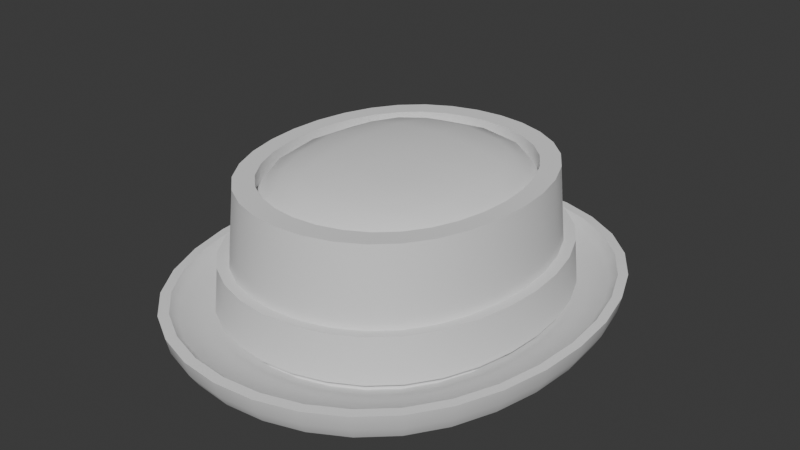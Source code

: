 # Source: Attire_Hat_HatPorkPie.blend  (saved by Blender 4.3.34; exported with 4.5.12 LTS)
import bpy
from mathutils import Matrix  # noqa: F401  (used for matrix-valued properties, if any)

bpy.ops.wm.read_factory_settings(use_empty=True)
scene = bpy.context.scene
scene.name = 'Scene'

# ---- world
world_world = bpy.data.worlds.new('World'); scene.world = world_world
world_world.use_nodes = True; world_world.node_tree.nodes.clear()
_N = world_world.node_tree.nodes; _L = world_world.node_tree.links
n0 = _N.new('ShaderNodeOutputWorld'); n0.name = 'World Output'; n0.location = (300, 300)
n1 = _N.new('ShaderNodeBackground'); n1.name = 'Background'; n1.location = (10, 300)
n1.inputs[0].default_value = (0.05088, 0.05088, 0.05088, 1.0)
_L.new(n1.outputs[0], n0.inputs[0])
n0.is_active_output = True
world_world.color = (0.05088, 0.05088, 0.05088)
world_world.use_sun_shadow = False
world_world.sun_shadow_jitter_overblur = 0.0

# ---- meshes
me_attire_hat_hatporkpie = bpy.data.meshes.new('Attire_Hat_HatPorkPie')
me_attire_hat_hatporkpie.from_pydata([(-0.06325, 0.07435, 0.006219), (-0.08711, -2.98e-08, 0.006219), (-0.08564, 0.02075, 0.006219), (-0.08112, 0.04064, 0.006219), (-0.07366, 0.05879, 0.006219), (-0.05001, 0.0866, 0.006219), (-0.03457, 0.09537, 0.006219), (-0.01765, 0.1006, 0.006219), (2.384e-07, 0.1024, 0.006219), (-0.06325, -0.07435, 0.006219), (-0.08561, -0.02075, 0.006219), (-0.08112, -0.04064, 0.006219), (-0.07366, -0.05879, 0.006219), (-0.05001, -0.0866, 0.006219), (-0.03457, -0.09537, 0.006219), (-0.01765, -0.1006, 0.006219), (2.384e-07, -0.1024, 0.006219), (0.06325, 0.07435, 0.006219), (0.08711, -2.98e-08, 0.006219), (0.08564, 0.02075, 0.006219), (0.08112, 0.04064, 0.006219), (0.07366, 0.05879, 0.006219), (0.05001, 0.0866, 0.006219), (0.03457, 0.09537, 0.006219), (0.01765, 0.1006, 0.006219), (0.06325, -0.07435, 0.006219), (0.08561, -0.02075, 0.006219), (0.08112, -0.04064, 0.006219), (0.07367, -0.05879, 0.006219), (0.05001, -0.0866, 0.006219), (0.03457, -0.09537, 0.006219), (0.01765, -0.1006, 0.006219), (-0.05854, 0.06881, 0.08361), (-0.08062, -2.98e-08, 0.08361), (-0.07926, 0.0192, 0.08361), (-0.07508, 0.03761, 0.08361), (-0.06818, 0.05441, 0.08361), (-0.04628, 0.08015, 0.08361), (-0.03199, 0.08826, 0.08361), (-0.01634, 0.09314, 0.08361), (2.384e-07, 0.09477, 0.08361), (-0.05854, -0.06881, 0.08361), (-0.07923, -0.0192, 0.08361), (-0.07508, -0.03761, 0.08361), (-0.06818, -0.05441, 0.08361), (-0.04628, -0.08015, 0.08361), (-0.03199, -0.08826, 0.08361), (-0.01634, -0.09314, 0.08361), (2.384e-07, -0.09477, 0.08361), (0.05854, 0.06881, 0.08361), (0.08062, -2.98e-08, 0.08361), (0.07926, 0.0192, 0.08361), (0.07508, 0.03761, 0.08361), (0.06818, 0.05441, 0.08361), (0.04629, 0.08015, 0.08361), (0.03199, 0.08826, 0.08361), (0.01634, 0.09314, 0.08361), (0.05854, -0.06881, 0.08361), (0.07923, -0.0192, 0.08361), (0.07508, -0.03761, 0.08361), (0.06818, -0.05441, 0.08361), (0.04629, -0.08015, 0.08361), (0.03199, -0.08826, 0.08361), (0.01634, -0.09314, 0.08361), (-0.05067, 0.05957, 0.08361), (-0.06979, -2.98e-08, 0.08361), (-0.06861, 0.01662, 0.08361), (-0.06499, 0.03256, 0.08361), (-0.05902, 0.0471, 0.08361), (-0.04007, 0.06938, 0.08361), (-0.02769, 0.0764, 0.08361), (-0.01414, 0.08063, 0.08361), (2.384e-07, 0.08204, 0.08361), (-0.05067, -0.05957, 0.08361), (-0.06859, -0.01662, 0.08361), (-0.06499, -0.03256, 0.08361), (-0.05902, -0.0471, 0.08361), (-0.04007, -0.06938, 0.08361), (-0.02769, -0.0764, 0.08361), (-0.01414, -0.08063, 0.08361), (2.384e-07, -0.08204, 0.08361), (0.05067, 0.05957, 0.08361), (0.06979, -2.98e-08, 0.08361), (0.06861, 0.01662, 0.08361), (0.06499, 0.03256, 0.08361), (0.05902, 0.0471, 0.08361), (0.04007, 0.06938, 0.08361), (0.02769, 0.0764, 0.08361), (0.01414, 0.08063, 0.08361), (0.05067, -0.05957, 0.08361), (0.06859, -0.01662, 0.08361), (0.06499, -0.03256, 0.08361), (0.05902, -0.0471, 0.08361), (0.04007, -0.06938, 0.08361), (0.02769, -0.0764, 0.08361), (0.01414, -0.08063, 0.08361), (-0.05067, 0.05957, 0.07427), (-0.06979, -2.98e-08, 0.07427), (-0.06861, 0.01662, 0.07427), (-0.06499, 0.03256, 0.07427), (-0.05902, 0.0471, 0.07427), (-0.04007, 0.06938, 0.07427), (-0.02769, 0.0764, 0.07427), (-0.01414, 0.08063, 0.07427), (2.384e-07, 0.08204, 0.07427), (-0.05067, -0.05957, 0.07427), (-0.06859, -0.01662, 0.07427), (-0.06499, -0.03256, 0.07427), (-0.05902, -0.0471, 0.07427), (-0.04007, -0.06938, 0.07427), (-0.02769, -0.0764, 0.07427), (-0.01414, -0.08063, 0.07427), (2.384e-07, -0.08204, 0.07427), (0.05067, 0.05957, 0.07427), (0.06979, -2.98e-08, 0.07427), (0.06861, 0.01662, 0.07427), (0.06499, 0.03256, 0.07427), (0.05902, 0.0471, 0.07427), (0.04007, 0.06938, 0.07427), (0.02769, 0.0764, 0.07427), (0.01414, 0.08063, 0.07427), (0.05067, -0.05957, 0.07427), (0.06859, -0.01662, 0.07427), (0.06499, -0.03256, 0.07427), (0.05902, -0.0471, 0.07427), (0.04007, -0.06938, 0.07427), (0.02769, -0.0764, 0.07427), (0.01414, -0.08063, 0.07427), (-0.04048, -0.04759, 0.08653), (-0.04048, 0.04759, 0.08653), (0.04048, -0.04759, 0.08653), (0.04048, 0.04759, 0.08653), (-0.04612, -0.02913, 0.08814), (-0.04905, -2.98e-08, 0.08904), (-0.04612, 0.02913, 0.08814), (-0.02478, 0.05422, 0.08814), (2.384e-07, 0.05766, 0.08904), (0.02478, 0.05422, 0.08814), (0.04612, 0.02913, 0.08814), (0.04905, -2.98e-08, 0.08904), (0.04612, -0.02913, 0.08814), (0.02478, -0.05422, 0.08814), (2.384e-07, -0.05766, 0.08904), (-0.02478, -0.05422, 0.08814), (0.02628, 0.0309, 0.09158), (2.384e-07, 0.03256, 0.09284), (-0.02628, 0.0309, 0.09158), (0.02769, -2.98e-08, 0.09284), (2.384e-07, -2.98e-08, 0.09421), (-0.02769, -2.98e-08, 0.09284), (0.02628, -0.0309, 0.09158), (2.384e-07, -0.03256, 0.09284), (-0.02628, -0.0309, 0.09158), (-0.04808, -0.05653, 0.08032), (-0.04808, 0.05653, 0.08032), (0.04808, 0.05653, 0.08032), (0.04808, -0.05653, 0.08032), (-0.06115, -0.03119, 0.08074), (-0.06559, -2.98e-08, 0.08109), (-0.06115, 0.03119, 0.08074), (-0.02653, 0.0719, 0.08074), (2.384e-07, 0.07711, 0.08109), (0.02653, 0.0719, 0.08074), (0.06116, 0.03119, 0.08074), (0.06559, -2.98e-08, 0.08109), (0.06116, -0.03119, 0.08074), (0.02653, -0.0719, 0.08074), (2.384e-07, -0.07711, 0.08109), (-0.02653, -0.0719, 0.08074), (0.02299, -0.1311, -5.96e-08), (0.04502, -0.1242, -5.96e-08), (0.06513, -0.1128, -5.96e-08), (0.09594, -0.07657, -5.96e-08), (0.1056, -0.05292, -5.96e-08), (0.1115, -0.02702, -5.96e-08), (0.08237, -0.09683, -5.96e-08), (0.02299, 0.1311, -5.96e-08), (0.04502, 0.1242, -5.96e-08), (0.06513, 0.1128, -5.96e-08), (0.09594, 0.07657, -5.96e-08), (0.1056, 0.05292, -5.96e-08), (0.1115, 0.02703, -7.451e-08), (0.1134, -2.98e-08, -5.96e-08), (0.08237, 0.09683, -5.96e-08), (2.384e-07, -0.1334, -5.96e-08), (-0.02299, -0.1311, -5.96e-08), (-0.04502, -0.1242, -5.96e-08), (-0.06513, -0.1128, -5.96e-08), (-0.09594, -0.07657, -5.96e-08), (-0.1056, -0.05292, -5.96e-08), (-0.1115, -0.02702, -5.96e-08), (-0.08237, -0.09683, -5.96e-08), (2.384e-07, 0.1334, -5.96e-08), (-0.02299, 0.1311, -5.96e-08), (-0.04502, 0.1242, -5.96e-08), (-0.06513, 0.1128, -5.96e-08), (-0.09594, 0.07657, -5.96e-08), (-0.1056, 0.05292, -5.96e-08), (-0.1115, 0.02703, -7.451e-08), (-0.1134, -2.98e-08, -5.96e-08), (-0.08237, 0.09683, -5.96e-08), (0.04366, -0.1205, 0.01142), (0.0223, -0.1271, 0.01142), (2.384e-07, -0.1293, 0.01142), (-0.0223, -0.1271, 0.01142), (-0.04366, -0.1205, 0.01142), (-0.06317, -0.1094, 0.01142), (-0.07989, -0.09392, 0.01142), (-0.09305, -0.07426, 0.01142), (-0.1025, -0.05133, 0.01142), (-0.1081, -0.02621, 0.01142), (-0.11, -2.98e-08, 0.01142), (-0.1082, 0.02621, 0.01142), (-0.1025, 0.05133, 0.01142), (-0.09305, 0.07426, 0.01142), (-0.07989, 0.09392, 0.01142), (-0.06317, 0.1094, 0.01142), (-0.04366, 0.1205, 0.01142), (-0.0223, 0.1271, 0.01142), (2.384e-07, 0.1293, 0.01142), (0.0223, 0.1271, 0.01142), (0.04366, 0.1205, 0.01142), (0.06317, 0.1094, 0.01142), (0.07989, 0.09392, 0.01142), (0.09305, 0.07426, 0.01142), (0.1025, 0.05133, 0.01142), (0.1082, 0.02621, 0.01142), (0.11, -2.98e-08, 0.01142), (0.1081, -0.02621, 0.01142), (0.1025, -0.05133, 0.01142), (0.09305, -0.07426, 0.01142), (0.07989, -0.09392, 0.01142), (0.06317, -0.1094, 0.01142), (0.02312, -0.1318, 0.01693), (0.04528, -0.1249, 0.01693), (0.06551, -0.1134, 0.01693), (0.09649, -0.07701, 0.01693), (0.1063, -0.05323, 0.01693), (0.1121, -0.02718, 0.01693), (0.08285, -0.09739, 0.01693), (0.02312, 0.1318, 0.01693), (0.04528, 0.1249, 0.01693), (0.06551, 0.1134, 0.01693), (0.09649, 0.07701, 0.01693), (0.1063, 0.05323, 0.01693), (0.1122, 0.02718, 0.01693), (0.1141, -2.98e-08, 0.01693), (0.08285, 0.09739, 0.01693), (2.384e-07, -0.1341, 0.01693), (-0.02312, -0.1318, 0.01693), (-0.04528, -0.1249, 0.01693), (-0.06551, -0.1134, 0.01693), (-0.09649, -0.07701, 0.01693), (-0.1063, -0.05323, 0.01693), (-0.1121, -0.02718, 0.01693), (-0.08285, -0.09739, 0.01693), (2.384e-07, 0.1341, 0.01693), (-0.02312, 0.1318, 0.01693), (-0.04528, 0.1249, 0.01693), (-0.06551, 0.1134, 0.01693), (-0.09649, 0.07701, 0.01693), (-0.1063, 0.05323, 0.01693), (-0.1122, 0.02718, 0.01693), (-0.1141, -2.98e-08, 0.01693), (-0.08285, 0.09739, 0.01693), (-0.08671, 0.1019, 0.01693), (-0.1194, -2.98e-08, 0.01693), (-0.1174, 0.02845, 0.01693), (-0.1112, 0.05571, 0.01693), (-0.101, 0.0806, 0.01693), (-0.06856, 0.1187, 0.01693), (-0.04739, 0.1307, 0.01693), (-0.0242, 0.138, 0.01693), (2.384e-07, 0.1404, 0.01693), (-0.08671, -0.1019, 0.01693), (-0.1174, -0.02845, 0.01693), (-0.1112, -0.05571, 0.01693), (-0.101, -0.0806, 0.01693), (-0.06856, -0.1187, 0.01693), (-0.04739, -0.1307, 0.01693), (-0.0242, -0.138, 0.01693), (2.384e-07, -0.1404, 0.01693), (0.08671, 0.1019, 0.01693), (0.1194, -2.98e-08, 0.01693), (0.1174, 0.02845, 0.01693), (0.1112, 0.05571, 0.01693), (0.101, 0.0806, 0.01693), (0.06856, 0.1187, 0.01693), (0.04739, 0.1307, 0.01693), (0.0242, 0.138, 0.01693), (0.08671, -0.1019, 0.01693), (0.1174, -0.02845, 0.01693), (0.1112, -0.05571, 0.01693), (0.101, -0.0806, 0.01693), (0.06856, -0.1187, 0.01693), (0.04739, -0.1307, 0.01693), (0.0242, -0.138, 0.01693), (-0.1157, -0.02804, 0.007918), (-0.1096, -0.05492, 0.007918), (-0.09956, -0.07946, 0.007918), (-0.08548, -0.1005, 0.007918), (-0.06759, -0.117, 0.007918), (-0.04672, -0.1289, 0.007918), (-0.02385, -0.136, 0.007918), (2.384e-07, -0.1384, 0.007918), (0.02386, -0.136, 0.007918), (0.04672, -0.1289, 0.007918), (0.06759, -0.117, 0.007918), (0.08548, -0.1005, 0.007918), (0.09956, -0.07946, 0.007918), (0.1096, -0.05492, 0.007918), (0.1157, -0.02804, 0.007918), (0.1177, -2.98e-08, 0.007918), (0.1157, 0.02805, 0.007918), (0.1096, 0.05492, 0.007918), (0.09956, 0.07946, 0.007918), (0.08548, 0.1005, 0.007918), (0.06759, 0.117, 0.007918), (0.04672, 0.1289, 0.007918), (0.02386, 0.136, 0.007918), (2.384e-07, 0.1384, 0.007918), (-0.02386, 0.136, 0.007918), (-0.04672, 0.1289, 0.007918), (-0.06759, 0.117, 0.007918), (-0.08548, 0.1005, 0.007918), (-0.09956, 0.07946, 0.007918), (-0.1096, 0.05492, 0.007918), (-0.1157, 0.02805, 0.007918), (-0.1177, -2.98e-08, 0.007918), (-0.05692, 0.06692, -5.96e-08), (-0.0784, -2.98e-08, -5.96e-08), (-0.07708, 0.01868, -5.96e-08), (-0.07301, 0.03657, -5.96e-08), (-0.0663, 0.05291, -5.96e-08), (-0.04501, 0.07794, -5.96e-08), (-0.03111, 0.08583, -5.96e-08), (-0.01589, 0.09058, -5.96e-08), (2.384e-07, 0.09216, -5.96e-08), (-0.05692, -0.06692, -5.96e-08), (-0.07705, -0.01868, -5.96e-08), (-0.07301, -0.03657, -5.96e-08), (-0.0663, -0.05291, -5.96e-08), (-0.04501, -0.07794, -5.96e-08), (-0.03111, -0.08583, -5.96e-08), (-0.01589, -0.09058, -5.96e-08), (2.384e-07, -0.09216, -5.96e-08), (0.05692, 0.06692, -5.96e-08), (0.0784, -2.98e-08, -5.96e-08), (0.07708, 0.01868, -5.96e-08), (0.07301, 0.03657, -5.96e-08), (0.0663, 0.05291, -5.96e-08), (0.04501, 0.07794, -5.96e-08), (0.03111, 0.08583, -5.96e-08), (0.01589, 0.09058, -5.96e-08), (0.05692, -0.06692, -5.96e-08), (0.07705, -0.01868, -5.96e-08), (0.07301, -0.03657, -5.96e-08), (0.0663, -0.05291, -5.96e-08), (0.04501, -0.07794, -5.96e-08), (0.03111, -0.08583, -5.96e-08), (0.01589, -0.09058, -5.96e-08), (-0.05318, 0.06252, 0.06729), (-0.07325, -2.98e-08, 0.06729), (-0.06821, 0.03417, 0.06729), (-0.02907, 0.08019, 0.06729), (2.384e-07, 0.08611, 0.06729), (-0.05318, -0.06252, 0.06729), (-0.06821, -0.03417, 0.06729), (-0.02907, -0.08019, 0.06729), (2.384e-07, -0.08611, 0.06729), (0.05318, 0.06252, 0.06729), (0.07325, -2.98e-08, 0.06729), (0.06821, 0.03417, 0.06729), (0.02907, 0.08019, 0.06729), (0.05318, -0.06252, 0.06729), (0.06821, -0.03417, 0.06729), (0.02907, -0.08019, 0.06729), (2.384e-07, -2.98e-08, 0.06729), (0.03702, 0.1009, 0.0128), (0.03615, 0.09852, 0.03918), (-0.09329, -5.037e-06, 0.01269), (-0.09108, -5.037e-06, 0.03908), (0.01888, 0.1066, 0.01281), (0.01843, 0.104, 0.03918), (2.384e-07, 0.1059, 0.03918), (2.384e-07, 0.1085, 0.01281), (-0.09173, -0.02161, 0.01269), (-0.08955, -0.02108, 0.03908), (0.06796, 0.07827, 0.01276), (0.06636, 0.07637, 0.03914), (0.0524, 0.08929, 0.03916), (0.05366, 0.0915, 0.01279), (-0.08703, -0.04242, 0.01271), (-0.08497, -0.04138, 0.03909), (0.09108, -5.037e-06, 0.03908), (0.09329, -4.798e-06, 0.01269), (-0.07913, -0.06161, 0.01273), (-0.07727, -0.0601, 0.03912), (-0.06636, -0.07637, 0.03914), (-0.06796, -0.07827, 0.01276), (0.08955, -0.02108, 0.03908), (0.09173, -0.02161, 0.01269), (-0.05366, -0.0915, 0.01279), (-0.0524, -0.08929, 0.03916), (-0.03615, -0.09852, 0.03918), (-0.03702, -0.1009, 0.0128), (0.07913, -0.06161, 0.01273), (0.07727, -0.0601, 0.03912), (0.08497, -0.04138, 0.03909), (0.08703, -0.04242, 0.01271), (-0.03437, -0.09483, 0.01203), (-0.0335, -0.09241, 0.0384), (-0.0171, -0.09752, 0.0384), (-0.01755, -0.1001, 0.01203), (-0.08516, 0.02063, 0.01202), (-0.08298, 0.02011, 0.03841), (-0.08441, -2.98e-08, 0.03841), (-0.08662, -2.98e-08, 0.01202), (0.0629, -0.07394, 0.01203), (0.06129, -0.07205, 0.03841), (0.07138, -0.05697, 0.03841), (0.07325, -0.05846, 0.01203), (2.384e-07, -0.09923, 0.0384), (2.384e-07, -0.1018, 0.01203), (-0.08067, 0.04041, 0.01202), (-0.07861, 0.03938, 0.03841), (0.03437, -0.09483, 0.01203), (0.0335, -0.09241, 0.0384), (0.04846, -0.08391, 0.0384), (0.04973, -0.08611, 0.01203), (-0.0629, -0.07394, 0.01203), (-0.06129, -0.07205, 0.03841), (-0.04846, -0.08391, 0.0384), (-0.04973, -0.08611, 0.01203), (-0.07325, 0.05846, 0.01203), (-0.07138, 0.05697, 0.03841), (0.01755, -0.1001, 0.01203), (0.0171, -0.09752, 0.0384), (0.08662, -2.98e-08, 0.01202), (0.08441, -2.98e-08, 0.03841), (0.08299, 0.02011, 0.03841), (0.08516, 0.02063, 0.01202), (-0.0629, 0.07394, 0.01203), (-0.06129, 0.07205, 0.03841), (0.07861, 0.03938, 0.03841), (0.08067, 0.04041, 0.01202), (-0.03437, 0.09483, 0.01203), (-0.0335, 0.09241, 0.0384), (-0.04846, 0.08391, 0.0384), (-0.04973, 0.08611, 0.01203), (0.07138, 0.05697, 0.03841), (0.07325, 0.05846, 0.01203), (-0.01755, 0.1001, 0.01203), (-0.0171, 0.09752, 0.0384), (0.06129, 0.07205, 0.03841), (0.0629, 0.07394, 0.01203), (2.384e-07, 0.1018, 0.01203), (2.384e-07, 0.09923, 0.0384), (0.04973, 0.08611, 0.01203), (0.04846, 0.08391, 0.0384), (0.0335, 0.09241, 0.0384), (0.03437, 0.09483, 0.01203), (0.0171, 0.09752, 0.0384), (0.01755, 0.1001, 0.01203), (-0.08296, -0.02011, 0.03841), (-0.08513, -0.02063, 0.01202), (-0.07861, -0.03938, 0.03841), (-0.08067, -0.04041, 0.01202), (-0.07138, -0.05697, 0.03841), (-0.07325, -0.05846, 0.01203), (0.08513, -0.02063, 0.01202), (0.08296, -0.02011, 0.03841), (0.08067, -0.04041, 0.01202), (0.07861, -0.03938, 0.03841), (-0.06796, 0.07827, 0.01276), (-0.06636, 0.07637, 0.03914), (-0.0524, 0.08929, 0.03916), (-0.05366, 0.09149, 0.01279), (-0.01888, 0.1066, 0.01281), (-0.01843, 0.104, 0.03918), (0.07727, 0.0601, 0.03912), (0.07913, 0.06161, 0.01273), (-0.03702, 0.1009, 0.0128), (-0.03615, 0.09852, 0.03918), (0.08497, 0.04138, 0.03909), (0.08703, 0.04243, 0.01271), (0.06796, -0.07827, 0.01276), (0.06636, -0.07637, 0.03914), (0.0524, -0.08929, 0.03916), (0.05366, -0.0915, 0.01279), (0.08958, 0.02108, 0.03908), (0.09176, 0.02161, 0.01269), (0.01888, -0.1066, 0.01281), (0.01843, -0.104, 0.03918), (2.384e-07, -0.1059, 0.03918), (2.384e-07, -0.1085, 0.01281), (-0.07913, 0.06161, 0.01273), (-0.07727, 0.0601, 0.03912), (0.03702, -0.1009, 0.0128), (0.03615, -0.09852, 0.03918), (-0.08703, 0.04243, 0.01271), (-0.08497, 0.04138, 0.03909), (-0.09176, 0.02161, 0.01269), (-0.08958, 0.02108, 0.03908), (-0.01843, -0.104, 0.03918), (-0.01888, -0.1066, 0.01281)], [], [(412, 422, 48, 47), (416, 464, 42, 33), (420, 473, 59, 60), (15, 16, 423, 413), (3, 2, 414, 424), (9, 13, 433, 430), (0, 4, 434, 442), (30, 29, 429, 426), (31, 30, 426, 436), (440, 444, 52, 51), (18, 19, 441, 438), (16, 31, 436, 423), (19, 20, 445, 441), (450, 454, 49, 53), (29, 25, 418, 429), (20, 21, 451, 445), (7, 6, 446, 452), (21, 17, 455, 451), (454, 459, 54, 49), (460, 462, 56, 55), (444, 450, 53, 52), (23, 24, 463, 461), (1, 10, 465, 417), (22, 23, 461, 458), (10, 11, 467, 465), (17, 22, 458, 455), (11, 12, 469, 467), (26, 18, 438, 470), (12, 9, 430, 469), (408, 407, 406, 409), (13, 14, 410, 433), (28, 27, 472, 421), (53, 49, 81, 85), (40, 39, 71, 72), (54, 55, 87, 86), (37, 32, 64, 69), (55, 56, 88, 87), (33, 42, 74, 65), (56, 40, 72, 88), (42, 43, 75, 74), (49, 54, 86, 81), (43, 44, 76, 75), (58, 50, 82, 90), (44, 41, 73, 76), (59, 58, 90, 91), (45, 46, 78, 77), (60, 59, 91, 92), (46, 47, 79, 78), (34, 33, 65, 66), (57, 60, 92, 89), (47, 48, 80, 79), (35, 34, 66, 67), (62, 61, 93, 94), (41, 45, 77, 73), (36, 35, 67, 68), (63, 62, 94, 95), (50, 51, 83, 82), (32, 36, 68, 64), (48, 63, 95, 80), (51, 52, 84, 83), (38, 37, 69, 70), (61, 57, 89, 93), (52, 53, 85, 84), (39, 38, 70, 71), (74, 75, 107, 106), (81, 86, 118, 113), (75, 76, 108, 107), (90, 82, 114, 122), (76, 73, 105, 108), (91, 90, 122, 123), (77, 78, 110, 109), (92, 91, 123, 124), (78, 79, 111, 110), (66, 65, 97, 98), (89, 92, 124, 121), (79, 80, 112, 111), (67, 66, 98, 99), (94, 93, 125, 126), (73, 77, 109, 105), (68, 67, 99, 100), (95, 94, 126, 127), (82, 83, 115, 114), (64, 68, 100, 96), (80, 95, 127, 112), (83, 84, 116, 115), (70, 69, 101, 102), (93, 89, 121, 125), (84, 85, 117, 116), (71, 70, 102, 103), (85, 81, 113, 117), (72, 71, 103, 104), (86, 87, 119, 118), (69, 64, 96, 101), (87, 88, 120, 119), (65, 74, 106, 97), (88, 72, 104, 120), (158, 133, 134, 159), (159, 134, 129, 154), (157, 153, 128, 132), (135, 136, 161, 160), (162, 137, 131, 155), (161, 136, 137, 162), (129, 135, 160, 154), (138, 139, 164, 163), (165, 140, 130, 156), (164, 139, 140, 165), (131, 138, 163, 155), (141, 142, 167, 166), (168, 143, 128, 153), (167, 142, 143, 168), (130, 141, 166, 156), (135, 146, 145, 136), (144, 145, 148, 147), (145, 146, 149, 148), (138, 144, 147, 139), (147, 148, 151, 150), (148, 149, 152, 151), (139, 147, 150, 140), (135, 129, 134, 146), (152, 132, 128, 143), (140, 150, 141, 130), (137, 144, 138, 131), (151, 152, 143, 142), (150, 151, 142, 141), (149, 133, 132, 152), (146, 134, 133, 149), (136, 145, 144, 137), (0, 5, 216, 215), (4, 0, 215, 214), (3, 4, 214, 213), (2, 3, 213, 212), (1, 2, 212, 211), (10, 1, 211, 210), (11, 10, 210, 209), (12, 11, 209, 208), (9, 12, 208, 207), (13, 9, 207, 206), (14, 13, 206, 205), (15, 14, 205, 204), (16, 15, 204, 203), (31, 16, 203, 202), (30, 31, 202, 201), (218, 217, 6, 7), (232, 201, 234, 235), (231, 232, 235, 239), (230, 231, 239, 236), (229, 230, 236, 237), (228, 229, 237, 238), (227, 228, 238, 246), (226, 227, 246, 245), (225, 226, 245, 244), (224, 225, 244, 243), (223, 224, 243, 247), (222, 223, 247, 242), (221, 222, 242, 241), (220, 221, 241, 240), (219, 220, 240, 256), (218, 219, 256, 257), (217, 218, 257, 258), (216, 217, 258, 259), (215, 216, 259, 264), (214, 215, 264, 260), (213, 214, 260, 261), (212, 213, 261, 262), (211, 212, 262, 263), (210, 211, 263, 254), (209, 210, 254, 253), (208, 209, 253, 252), (207, 208, 252, 255), (206, 207, 255, 251), (205, 206, 251, 250), (204, 205, 250, 249), (203, 204, 249, 248), (202, 203, 248, 233), (201, 202, 233, 234), (274, 255, 252, 277), (283, 246, 238, 291), (277, 252, 253, 276), (287, 242, 247, 282), (276, 253, 254, 275), (273, 256, 240, 289), (275, 254, 263, 266), (289, 240, 241, 288), (265, 264, 259, 270), (288, 241, 242, 287), (272, 257, 256, 273), (282, 247, 243, 286), (271, 258, 257, 272), (286, 243, 244, 285), (290, 239, 235, 294), (270, 259, 258, 271), (285, 244, 245, 284), (296, 233, 248, 281), (269, 260, 264, 265), (284, 245, 246, 283), (295, 234, 233, 296), (268, 261, 260, 269), (278, 251, 255, 274), (294, 235, 234, 295), (267, 262, 261, 268), (281, 248, 249, 280), (293, 236, 239, 290), (266, 263, 262, 267), (280, 249, 250, 279), (292, 237, 236, 293), (279, 250, 251, 278), (291, 238, 237, 292), (219, 218, 7, 8), (220, 219, 8, 24), (221, 220, 24, 23), (222, 221, 23, 22), (223, 222, 22, 17), (224, 223, 17, 21), (225, 224, 21, 20), (226, 225, 20, 19), (227, 226, 19, 18), (228, 227, 18, 26), (229, 228, 26, 27), (230, 229, 27, 28), (231, 230, 28, 25), (232, 231, 25, 29), (201, 232, 29, 30), (297, 298, 276, 275), (298, 299, 277, 276), (299, 300, 274, 277), (300, 301, 278, 274), (301, 302, 279, 278), (302, 303, 280, 279), (303, 304, 281, 280), (304, 305, 296, 281), (305, 306, 295, 296), (306, 307, 294, 295), (307, 308, 290, 294), (308, 309, 293, 290), (309, 310, 292, 293), (310, 311, 291, 292), (311, 312, 283, 291), (312, 313, 284, 283), (313, 314, 285, 284), (314, 315, 286, 285), (315, 316, 282, 286), (316, 317, 287, 282), (317, 318, 288, 287), (318, 319, 289, 288), (319, 320, 273, 289), (320, 321, 272, 273), (321, 322, 271, 272), (322, 323, 270, 271), (323, 324, 265, 270), (324, 325, 269, 265), (325, 326, 268, 269), (326, 327, 267, 268), (327, 328, 266, 267), (328, 297, 275, 266), (199, 190, 297, 328), (198, 199, 328, 327), (197, 198, 327, 326), (196, 197, 326, 325), (200, 196, 325, 324), (195, 200, 324, 323), (194, 195, 323, 322), (193, 194, 322, 321), (192, 193, 321, 320), (176, 192, 320, 319), (177, 176, 319, 318), (178, 177, 318, 317), (183, 178, 317, 316), (179, 183, 316, 315), (180, 179, 315, 314), (181, 180, 314, 313), (182, 181, 313, 312), (174, 182, 312, 311), (173, 174, 311, 310), (172, 173, 310, 309), (175, 172, 309, 308), (171, 175, 308, 307), (170, 171, 307, 306), (169, 170, 306, 305), (184, 169, 305, 304), (185, 184, 304, 303), (186, 185, 303, 302), (187, 186, 302, 301), (191, 187, 301, 300), (188, 191, 300, 299), (189, 188, 299, 298), (190, 189, 298, 297), (190, 339, 340, 189), (189, 340, 341, 188), (188, 341, 338, 191), (191, 338, 342, 187), (187, 342, 343, 186), (186, 343, 344, 185), (185, 344, 345, 184), (184, 345, 360, 169), (169, 360, 359, 170), (170, 359, 358, 171), (171, 358, 354, 175), (175, 354, 357, 172), (172, 357, 356, 173), (173, 356, 355, 174), (174, 355, 347, 182), (182, 347, 348, 181), (181, 348, 349, 180), (180, 349, 350, 179), (179, 350, 346, 183), (183, 346, 351, 178), (178, 351, 352, 177), (177, 352, 353, 176), (176, 353, 337, 192), (192, 337, 336, 193), (193, 336, 335, 194), (194, 335, 334, 195), (195, 334, 329, 200), (200, 329, 333, 196), (196, 333, 332, 197), (197, 332, 331, 198), (198, 331, 330, 199), (199, 330, 339, 190), (374, 376, 377), (368, 366, 377), (363, 361, 377), (376, 369, 377), (372, 371, 377), (361, 364, 377), (355, 371, 347), (356, 375, 355), (357, 375, 356), (370, 372, 377), (348, 372, 349), (364, 365, 377), (373, 370, 377), (358, 374, 354), (359, 376, 358), (365, 373, 377), (354, 374, 357), (367, 362, 377), (366, 367, 377), (345, 369, 360), (344, 369, 345), (360, 376, 359), (371, 375, 377), (375, 374, 377), (368, 344, 343), (342, 368, 343), (371, 348, 347), (369, 368, 377), (367, 341, 340), (372, 350, 349), (366, 342, 338), (341, 366, 338), (422, 437, 63, 48), (411, 412, 47, 46), (473, 471, 58, 59), (431, 432, 45, 41), (439, 440, 51, 50), (27, 26, 470, 472), (24, 8, 456, 463), (466, 468, 44, 43), (462, 457, 40, 56), (25, 28, 421, 418), (464, 466, 43, 42), (448, 443, 32, 37), (459, 460, 55, 54), (457, 453, 39, 40), (8, 7, 452, 456), (447, 448, 37, 38), (6, 5, 449, 446), (419, 420, 60, 57), (453, 447, 38, 39), (5, 0, 442, 449), (4, 3, 424, 434), (443, 435, 36, 32), (471, 439, 50, 58), (427, 428, 61, 62), (435, 425, 35, 36), (468, 431, 41, 44), (437, 427, 62, 63), (415, 416, 33, 34), (2, 1, 417, 414), (428, 419, 57, 61), (425, 415, 34, 35), (432, 411, 46, 45), (447, 453, 479, 483), (455, 458, 391, 388), (436, 426, 498, 492), (451, 455, 388, 481), (427, 437, 493, 499), (459, 454, 389, 390), (454, 450, 480, 389), (438, 441, 491, 395), (467, 469, 396, 392), (456, 452, 478, 385), (440, 439, 394, 490), (453, 457, 384, 479), (442, 434, 496, 474), (468, 466, 393, 397), (435, 443, 475, 497), (470, 438, 395, 401), (458, 461, 378, 391), (410, 413, 505, 405), (439, 471, 400, 394), (460, 459, 390, 379), (423, 436, 492, 495), (412, 411, 404, 504), (449, 442, 474, 477), (414, 417, 380, 502), (469, 430, 399, 396), (437, 422, 494, 493), (416, 415, 503, 381), (443, 448, 476, 475), (418, 421, 406, 486), (431, 468, 397, 398), (441, 445, 485, 491), (420, 419, 487, 407), (14, 15, 413, 410), (404, 403, 402, 405), (400, 408, 409, 401), (398, 397, 396, 399), (394, 400, 401, 395), (397, 393, 392, 396), (390, 389, 388, 391), (393, 387, 386, 392), (384, 383, 382, 385), (387, 381, 380, 386), (383, 379, 378, 382), (475, 476, 477, 474), (379, 390, 391, 378), (479, 384, 385, 478), (389, 480, 481, 388), (483, 479, 478, 482), (480, 484, 485, 481), (487, 488, 489, 486), (476, 483, 482, 477), (484, 490, 491, 485), (493, 494, 495, 492), (497, 475, 474, 496), (490, 394, 395, 491), (499, 493, 492, 498), (501, 497, 496, 500), (403, 398, 399, 402), (488, 499, 498, 489), (503, 501, 500, 502), (494, 504, 505, 495), (407, 487, 486, 406), (381, 503, 502, 380), (504, 404, 405, 505), (466, 464, 387, 393), (425, 435, 497, 501), (452, 446, 482, 478), (434, 424, 500, 496), (450, 444, 484, 480), (465, 467, 392, 386), (473, 420, 407, 408), (432, 431, 398, 403), (430, 433, 402, 399), (445, 451, 481, 485), (457, 462, 383, 384), (421, 472, 409, 406), (428, 427, 499, 488), (426, 429, 489, 498), (419, 428, 488, 487), (463, 456, 385, 382), (411, 432, 403, 404), (464, 416, 381, 387), (415, 425, 501, 503), (429, 418, 486, 489), (433, 410, 405, 402), (424, 414, 502, 500), (448, 447, 483, 476), (417, 465, 386, 380), (422, 412, 504, 494), (446, 449, 477, 482), (462, 460, 379, 383), (471, 473, 408, 400), (444, 440, 490, 484), (472, 470, 401, 409), (413, 423, 495, 505), (461, 463, 382, 378), (5, 6, 217, 216), (132, 133, 158, 157), (97, 158, 98), (98, 159, 99), (159, 100, 99), (100, 154, 96), (154, 101, 96), (101, 160, 102), (160, 103, 102), (103, 161, 104), (104, 161, 120), (120, 162, 119), (119, 162, 118), (118, 155, 113), (113, 155, 117), (117, 163, 116), (116, 163, 115), (115, 164, 114), (164, 122, 114), (122, 165, 123), (165, 124, 123), (124, 156, 121), (156, 125, 121), (125, 166, 126), (166, 127, 126), (127, 167, 112), (112, 167, 111), (111, 168, 110), (110, 168, 109), (109, 153, 105), (105, 153, 108), (108, 157, 107), (107, 157, 106), (157, 158, 106), (98, 158, 159), (159, 154, 100), (154, 160, 101), (160, 161, 103), (120, 161, 162), (118, 162, 155), (117, 155, 163), (115, 163, 164), (164, 165, 122), (165, 156, 124), (156, 166, 125), (166, 167, 127), (111, 167, 168), (109, 168, 153), (108, 153, 157), (158, 97, 106), (362, 363, 377), (350, 370, 346), (370, 351, 346), (351, 373, 352), (373, 353, 352), (353, 365, 337), (337, 365, 336), (336, 364, 335), (335, 364, 334), (334, 361, 329), (329, 361, 333), (333, 363, 332), (332, 363, 331), (331, 362, 330), (362, 339, 330), (339, 367, 340), (355, 375, 371), (357, 374, 375), (358, 376, 374), (360, 369, 376), (368, 369, 344), (371, 372, 348), (367, 366, 341), (372, 370, 350), (366, 368, 342), (370, 373, 351), (373, 365, 353), (336, 365, 364), (334, 364, 361), (333, 361, 363), (331, 363, 362), (362, 367, 339)])
me_attire_hat_hatporkpie.polygons.foreach_set('use_smooth', [True] * 560)
_k = set([(0, 4), (0, 5), (1, 2), (1, 10), (2, 3), (3, 4), (5, 6), (6, 7), (7, 8), (8, 24), (9, 12), (9, 13), (10, 11), (11, 12), (13, 14), (14, 15), (15, 16), (16, 31), (17, 21), (17, 22), (18, 19), (18, 26), (19, 20), (20, 21), (22, 23), (23, 24), (25, 28), (25, 29), (26, 27), (27, 28), (29, 30), (30, 31), (32, 36), (32, 37), (33, 34), (33, 42), (34, 35), (35, 36), (37, 38), (38, 39), (39, 40), (40, 56), (41, 44), (41, 45), (42, 43), (43, 44), (45, 46), (46, 47), (47, 48), (48, 63), (49, 53), (49, 54), (50, 51), (50, 58), (51, 52), (52, 53), (54, 55), (55, 56), (57, 60), (57, 61), (58, 59), (59, 60), (61, 62), (62, 63), (64, 68), (64, 69), (65, 66), (65, 74), (66, 67), (67, 68), (69, 70), (70, 71), (71, 72), (72, 88), (73, 76), (73, 77), (74, 75), (75, 76), (77, 78), (78, 79), (79, 80), (80, 95), (81, 85), (81, 86), (82, 83), (82, 90), (83, 84), (84, 85), (86, 87), (87, 88), (89, 92), (89, 93), (90, 91), (91, 92), (93, 94), (94, 95), (96, 100), (96, 101), (97, 98), (97, 106), (98, 99), (99, 100), (101, 102), (102, 103), (103, 104), (104, 120), (105, 108), (105, 109), (106, 107), (107, 108), (109, 110), (110, 111), (111, 112), (112, 127), (113, 117), (113, 118), (114, 115), (114, 122), (115, 116), (116, 117), (118, 119), (119, 120), (121, 124), (121, 125), (122, 123), (123, 124), (125, 126), (126, 127), (169, 170), (169, 184), (170, 171), (171, 175), (172, 173), (172, 175), (173, 174), (174, 182), (176, 177), (176, 192), (177, 178), (178, 183), (179, 180), (179, 183), (180, 181), (181, 182), (184, 185), (185, 186), (186, 187), (187, 191), (188, 189), (188, 191), (189, 190), (190, 199), (192, 193), (193, 194), (194, 195), (195, 200), (196, 197), (196, 200), (197, 198), (198, 199), (233, 234), (233, 248), (234, 235), (235, 239), (236, 237), (236, 239), (237, 238), (238, 246), (240, 241), (240, 256), (241, 242), (242, 247), (243, 244), (243, 247), (244, 245), (245, 246), (248, 249), (249, 250), (250, 251), (251, 255), (252, 253), (252, 255), (253, 254), (254, 263), (256, 257), (257, 258), (258, 259), (259, 264), (260, 261), (260, 264), (261, 262), (262, 263), (265, 269), (265, 270), (266, 267), (266, 275), (267, 268), (268, 269), (270, 271), (271, 272), (272, 273), (273, 289), (274, 277), (274, 278), (275, 276), (276, 277), (278, 279), (279, 280), (280, 281), (281, 296), (282, 286), (282, 287), (283, 284), (283, 291), (284, 285), (285, 286), (287, 288), (288, 289), (290, 293), (290, 294), (291, 292), (292, 293), (294, 295), (295, 296), (329, 333), (329, 334), (330, 331), (330, 339), (331, 332), (332, 333), (334, 335), (335, 336), (336, 337), (337, 353), (338, 341), (338, 342), (339, 340), (340, 341), (342, 343), (343, 344), (344, 345), (345, 360), (346, 350), (346, 351), (347, 348), (347, 355), (348, 349), (349, 350), (351, 352), (352, 353), (354, 357), (354, 358), (355, 356), (356, 357), (358, 359), (359, 360), (361, 363), (361, 364), (362, 363), (362, 367), (364, 365), (365, 373), (366, 367), (366, 368), (368, 369), (369, 376), (370, 372), (370, 373), (371, 372), (371, 375), (374, 375), (374, 376), (378, 382), (378, 391), (379, 383), (379, 390), (380, 386), (380, 502), (381, 387), (381, 503), (382, 385), (383, 384), (384, 479), (385, 478), (386, 392), (387, 393), (388, 391), (388, 481), (389, 390), (389, 480), (392, 396), (393, 397), (394, 400), (394, 490), (395, 401), (395, 491), (396, 399), (397, 398), (398, 403), (399, 402), (400, 408), (401, 409), (402, 405), (403, 404), (404, 504), (405, 505), (406, 409), (406, 486), (407, 408), (407, 487), (410, 413), (410, 433), (411, 412), (411, 432), (412, 422), (413, 423), (414, 417), (414, 424), (415, 416), (415, 425), (416, 464), (417, 465), (418, 421), (418, 429), (419, 420), (419, 428), (420, 473), (421, 472), (422, 437), (423, 436), (424, 434), (425, 435), (426, 429), (426, 436), (427, 428), (427, 437), (430, 433), (430, 469), (431, 432), (431, 468), (434, 442), (435, 443), (438, 441), (438, 470), (439, 440), (439, 471), (440, 444), (441, 445), (442, 449), (443, 448), (444, 450), (445, 451), (446, 449), (446, 452), (447, 448), (447, 453), (450, 454), (451, 455), (452, 456), (453, 457), (454, 459), (455, 458), (456, 463), (457, 462), (458, 461), (459, 460), (460, 462), (461, 463), (464, 466), (465, 467), (466, 468), (467, 469), (470, 472), (471, 473), (474, 477), (474, 496), (475, 476), (475, 497), (476, 483), (477, 482), (478, 482), (479, 483), (480, 484), (481, 485), (484, 490), (485, 491), (486, 489), (487, 488), (488, 499), (489, 498), (492, 495), (492, 498), (493, 494), (493, 499), (494, 504), (495, 505), (496, 500), (497, 501), (500, 502), (501, 503)])
me_attire_hat_hatporkpie.attributes.new('sharp_edge', 'BOOLEAN', 'EDGE').data.foreach_set('value', [ (min(e.vertices), max(e.vertices)) in _k for e in me_attire_hat_hatporkpie.edges])
_uv = me_attire_hat_hatporkpie.uv_layers.new(name='UVMap')
_uv.uv.foreach_set('vector', [0.3732, 0.4092, 0.3732, 0.3895, 0.4215, 0.3895, 0.4215, 0.4092, 0.3732, 0.5567, 0.3732, 0.5337, 0.4215, 0.5337, 0.4215, 0.5567, 0.3732, 0.2896, 0.3732, 0.2679, 0.4215, 0.2679, 0.4215, 0.2896, 0.3775, 0.3786, 0.3775, 0.3993, 0.3712, 0.3993, 0.3712, 0.3786, 0.3775, 0.1762, 0.3775, 0.1998, 0.3712, 0.1998, 0.3712, 0.1762, 0.3775, 0.3163, 0.3775, 0.3373, 0.3712, 0.3373, 0.3712, 0.3163, 0.3775, 0.1316, 0.3775, 0.1534, 0.3712, 0.1534, 0.3712, 0.1316, 0.3775, 0.4405, 0.3775, 0.4612, 0.3712, 0.4612, 0.3712, 0.4405, 0.3775, 0.4199, 0.3775, 0.4405, 0.3712, 0.4405, 0.3712, 0.4199, 0.3732, 0.1994, 0.3732, 0.1768, 0.4215, 0.1768, 0.4215, 0.1994, 0.3775, 0.5746, 0.3775, 0.5987, 0.3712, 0.5987, 0.3712, 0.5746, 0.3775, 0.3993, 0.3775, 0.4199, 0.3712, 0.4199, 0.3712, 0.3993, 0.3775, 0.5987, 0.3775, 0.6223, 0.3712, 0.6223, 0.3712, 0.5987, 0.3732, 0.1551, 0.3732, 0.1343, 0.4215, 0.1343, 0.4215, 0.1551, 0.3775, 0.4612, 0.3775, 0.4822, 0.3712, 0.4822, 0.3712, 0.4612, 0.3775, 0.6223, 0.3775, 0.6451, 0.3712, 0.6451, 0.3712, 0.6223, 0.3775, 0.06929, 0.3775, 0.08991, 0.3712, 0.08991, 0.3712, 0.06929, 0.3775, 0.6451, 0.3775, 0.6669, 0.3712, 0.6669, 0.3712, 0.6451, 0.3732, 0.1343, 0.3732, 0.1142, 0.4215, 0.1142, 0.4215, 0.1343, 0.3732, 0.09452, 0.3732, 0.07486, 0.4215, 0.07486, 0.4215, 0.09452, 0.3732, 0.1768, 0.3732, 0.1551, 0.4215, 0.1551, 0.4215, 0.1768, 0.3775, 0.7086, 0.3775, 0.7292, 0.3712, 0.7292, 0.3712, 0.7086, 0.3775, 0.224, 0.3775, 0.2481, 0.3712, 0.2481, 0.3712, 0.224, 0.3775, 0.6879, 0.3775, 0.7086, 0.3712, 0.7086, 0.3712, 0.6879, 0.3775, 0.2481, 0.3775, 0.2717, 0.3712, 0.2717, 0.3712, 0.2481, 0.3775, 0.6669, 0.3775, 0.6879, 0.3712, 0.6879, 0.3712, 0.6669, 0.3775, 0.2717, 0.3775, 0.2945, 0.3712, 0.2945, 0.3712, 0.2717, 0.3775, 0.5505, 0.3775, 0.5746, 0.3712, 0.5746, 0.3712, 0.5505, 0.3775, 0.2945, 0.3775, 0.3163, 0.3712, 0.3163, 0.3712, 0.2945, 0.2863, 0.5537, 0.2863, 0.5299, 0.315, 0.5299, 0.315, 0.5537, 0.3775, 0.3373, 0.3775, 0.358, 0.3712, 0.358, 0.3712, 0.3373, 0.3775, 0.504, 0.3775, 0.5268, 0.3712, 0.5268, 0.3712, 0.504, 0.5666, 0.1535, 0.5666, 0.1349, 0.5806, 0.1349, 0.5806, 0.1535, 0.5666, 0.6602, 0.5666, 0.6427, 0.5806, 0.6427, 0.5806, 0.6602, 0.5666, 0.1171, 0.5666, 0.09953, 0.5806, 0.09953, 0.5806, 0.1171, 0.5666, 0.6076, 0.5666, 0.5897, 0.5806, 0.5897, 0.5806, 0.6076, 0.5666, 0.09953, 0.5666, 0.082, 0.5806, 0.082, 0.5806, 0.09953, 0.5666, 0.5113, 0.5666, 0.4908, 0.5806, 0.4908, 0.5806, 0.5113, 0.5666, 0.082, 0.5666, 0.06447, 0.5806, 0.06447, 0.5806, 0.082, 0.5666, 0.4908, 0.5666, 0.4707, 0.5806, 0.4707, 0.5806, 0.4908, 0.5666, 0.1349, 0.5666, 0.1171, 0.5806, 0.1171, 0.5806, 0.1349, 0.5666, 0.4707, 0.5666, 0.4513, 0.5806, 0.4513, 0.5806, 0.4707, 0.5666, 0.2339, 0.5666, 0.2134, 0.5806, 0.2134, 0.5806, 0.2339, 0.5666, 0.4513, 0.5666, 0.4328, 0.5806, 0.4328, 0.5806, 0.4513, 0.5666, 0.254, 0.5666, 0.2339, 0.5806, 0.2339, 0.5806, 0.254, 0.5666, 0.415, 0.5666, 0.3974, 0.5806, 0.3974, 0.5806, 0.415, 0.5666, 0.2734, 0.5666, 0.254, 0.5806, 0.254, 0.5806, 0.2734, 0.5666, 0.3974, 0.5666, 0.3799, 0.5806, 0.3799, 0.5806, 0.3974, 0.5666, 0.5318, 0.5666, 0.5113, 0.5806, 0.5113, 0.5806, 0.5318, 0.5666, 0.2919, 0.5666, 0.2734, 0.5806, 0.2734, 0.5806, 0.2919, 0.5666, 0.3799, 0.5666, 0.3623, 0.5806, 0.3623, 0.5806, 0.3799, 0.5666, 0.5519, 0.5666, 0.5318, 0.5806, 0.5318, 0.5806, 0.5519, 0.5666, 0.3273, 0.5666, 0.3097, 0.5806, 0.3097, 0.5806, 0.3273, 0.5666, 0.4328, 0.5666, 0.415, 0.5806, 0.415, 0.5806, 0.4328, 0.5666, 0.5712, 0.5666, 0.5519, 0.5806, 0.5519, 0.5806, 0.5712, 0.5666, 0.3448, 0.5666, 0.3273, 0.5806, 0.3273, 0.5806, 0.3448, 0.5666, 0.2134, 0.5666, 0.1929, 0.5806, 0.1929, 0.5806, 0.2134, 0.5666, 0.5897, 0.5666, 0.5712, 0.5806, 0.5712, 0.5806, 0.5897, 0.5666, 0.3623, 0.5666, 0.3448, 0.5806, 0.3448, 0.5806, 0.3623, 0.5666, 0.1929, 0.5666, 0.1728, 0.5806, 0.1728, 0.5806, 0.1929, 0.5666, 0.6252, 0.5666, 0.6076, 0.5806, 0.6076, 0.5806, 0.6252, 0.5666, 0.3097, 0.5666, 0.2919, 0.5806, 0.2919, 0.5806, 0.3097, 0.5666, 0.1728, 0.5666, 0.1535, 0.5806, 0.1535, 0.5806, 0.1728, 0.5666, 0.6427, 0.5666, 0.6252, 0.5806, 0.6252, 0.5806, 0.6427, 0.5869, 0.4667, 0.5869, 0.4476, 0.5969, 0.4476, 0.5969, 0.4667, 0.5869, 0.1297, 0.5869, 0.1128, 0.5969, 0.1128, 0.5969, 0.1297, 0.5869, 0.4476, 0.5869, 0.4293, 0.5969, 0.4293, 0.5969, 0.4476, 0.5869, 0.2234, 0.5869, 0.204, 0.5969, 0.204, 0.5969, 0.2234, 0.5869, 0.4293, 0.5869, 0.4118, 0.5969, 0.4118, 0.5969, 0.4293, 0.5869, 0.2424, 0.5869, 0.2234, 0.5969, 0.2234, 0.5969, 0.2424, 0.5869, 0.3949, 0.5869, 0.3782, 0.5969, 0.3782, 0.5969, 0.3949, 0.5869, 0.2608, 0.5869, 0.2424, 0.5969, 0.2424, 0.5969, 0.2608, 0.5869, 0.3782, 0.5869, 0.3616, 0.5969, 0.3616, 0.5969, 0.3782, 0.5869, 0.5055, 0.5869, 0.4861, 0.5969, 0.4861, 0.5969, 0.5055, 0.5869, 0.2783, 0.5869, 0.2608, 0.5969, 0.2608, 0.5969, 0.2783, 0.5869, 0.3616, 0.5869, 0.345, 0.5969, 0.345, 0.5969, 0.3616, 0.5869, 0.5245, 0.5869, 0.5055, 0.5969, 0.5055, 0.5969, 0.5245, 0.5869, 0.3118, 0.5869, 0.2952, 0.5969, 0.2952, 0.5969, 0.3118, 0.5869, 0.4118, 0.5869, 0.3949, 0.5969, 0.3949, 0.5969, 0.4118, 0.5869, 0.5428, 0.5869, 0.5245, 0.5969, 0.5245, 0.5969, 0.5428, 0.5869, 0.3284, 0.5869, 0.3118, 0.5969, 0.3118, 0.5969, 0.3284, 0.5869, 0.204, 0.5869, 0.1846, 0.5969, 0.1846, 0.5969, 0.204, 0.5869, 0.5604, 0.5869, 0.5428, 0.5969, 0.5428, 0.5969, 0.5604, 0.5869, 0.345, 0.5869, 0.3284, 0.5969, 0.3284, 0.5969, 0.345, 0.5869, 0.1846, 0.5869, 0.1656, 0.5969, 0.1656, 0.5969, 0.1846, 0.5869, 0.5939, 0.5869, 0.5773, 0.5969, 0.5773, 0.5969, 0.5939, 0.5869, 0.2952, 0.5869, 0.2783, 0.5969, 0.2783, 0.5969, 0.2952, 0.5869, 0.1656, 0.5869, 0.1472, 0.5969, 0.1472, 0.5969, 0.1656, 0.5869, 0.6105, 0.5869, 0.5939, 0.5969, 0.5939, 0.5969, 0.6105, 0.5869, 0.1472, 0.5869, 0.1297, 0.5969, 0.1297, 0.5969, 0.1472, 0.5869, 0.6271, 0.5869, 0.6105, 0.5969, 0.6105, 0.5969, 0.6271, 0.5869, 0.1128, 0.5869, 0.09614, 0.5969, 0.09614, 0.5969, 0.1128, 0.5869, 0.5773, 0.5869, 0.5604, 0.5969, 0.5604, 0.5969, 0.5773, 0.5869, 0.09614, 0.5869, 0.07955, 0.5969, 0.07955, 0.5969, 0.09614, 0.5869, 0.4861, 0.5869, 0.4667, 0.5969, 0.4667, 0.5969, 0.4861, 0.5869, 0.07955, 0.5869, 0.06295, 0.5969, 0.06295, 0.5969, 0.07955, 0.7319, 0.6428, 0.7111, 0.6448, 0.7044, 0.6113, 0.7232, 0.6065, 0.7232, 0.6065, 0.7044, 0.6113, 0.6959, 0.5905, 0.7047, 0.5781, 0.7302, 0.6801, 0.7173, 0.7115, 0.7064, 0.701, 0.7109, 0.6789, 0.6768, 0.5847, 0.6478, 0.5836, 0.6455, 0.5596, 0.6773, 0.5626, 0.6148, 0.5686, 0.6195, 0.5902, 0.6018, 0.5994, 0.5909, 0.5889, 0.6455, 0.5596, 0.6478, 0.5836, 0.6195, 0.5902, 0.6148, 0.5686, 0.6959, 0.5905, 0.6768, 0.5847, 0.6773, 0.5626, 0.7047, 0.5781, 0.5974, 0.6215, 0.5972, 0.6556, 0.5763, 0.6576, 0.578, 0.6203, 0.585, 0.6939, 0.6038, 0.689, 0.6123, 0.7099, 0.6035, 0.7223, 0.5763, 0.6576, 0.5972, 0.6556, 0.6038, 0.689, 0.585, 0.6939, 0.6018, 0.5994, 0.5974, 0.6215, 0.578, 0.6203, 0.5909, 0.5889, 0.6314, 0.7157, 0.6604, 0.7168, 0.6627, 0.7407, 0.6309, 0.7378, 0.6934, 0.7318, 0.6888, 0.7102, 0.7064, 0.701, 0.7173, 0.7115, 0.6627, 0.7407, 0.6604, 0.7168, 0.6888, 0.7102, 0.6934, 0.7318, 0.6123, 0.7099, 0.6314, 0.7157, 0.6309, 0.7378, 0.6035, 0.7223, 0.6768, 0.5847, 0.6811, 0.6117, 0.6505, 0.6127, 0.6478, 0.5836, 0.6204, 0.6175, 0.6505, 0.6127, 0.6541, 0.6502, 0.6221, 0.6532, 0.6505, 0.6127, 0.6811, 0.6117, 0.6861, 0.6472, 0.6541, 0.6502, 0.5974, 0.6215, 0.6204, 0.6175, 0.6221, 0.6532, 0.5972, 0.6556, 0.6221, 0.6532, 0.6541, 0.6502, 0.6577, 0.6877, 0.6271, 0.6887, 0.6541, 0.6502, 0.6861, 0.6472, 0.6878, 0.6829, 0.6577, 0.6877, 0.5972, 0.6556, 0.6221, 0.6532, 0.6271, 0.6887, 0.6038, 0.689, 0.6768, 0.5847, 0.6959, 0.5905, 0.7044, 0.6113, 0.6811, 0.6117, 0.6878, 0.6829, 0.7109, 0.6789, 0.7064, 0.701, 0.6888, 0.7102, 0.6038, 0.689, 0.6271, 0.6887, 0.6314, 0.7157, 0.6123, 0.7099, 0.6195, 0.5902, 0.6204, 0.6175, 0.5974, 0.6215, 0.6018, 0.5994, 0.6577, 0.6877, 0.6878, 0.6829, 0.6888, 0.7102, 0.6604, 0.7168, 0.6271, 0.6887, 0.6577, 0.6877, 0.6604, 0.7168, 0.6314, 0.7157, 0.6861, 0.6472, 0.7111, 0.6448, 0.7109, 0.6789, 0.6878, 0.6829, 0.6811, 0.6117, 0.7044, 0.6113, 0.7111, 0.6448, 0.6861, 0.6472, 0.6478, 0.5836, 0.6505, 0.6127, 0.6204, 0.6175, 0.6195, 0.5902, 0.1978, 0.7536, 0.1978, 0.7773, 0.1671, 0.7773, 0.1671, 0.7536, 0.1978, 0.729, 0.1978, 0.7536, 0.1671, 0.7536, 0.1671, 0.729, 0.1978, 0.7033, 0.1978, 0.729, 0.1671, 0.729, 0.1671, 0.7033, 0.1978, 0.6766, 0.1978, 0.7033, 0.1671, 0.7033, 0.1671, 0.6766, 0.1978, 0.6494, 0.1978, 0.6766, 0.1671, 0.6766, 0.1671, 0.6494, 0.1978, 0.6222, 0.1978, 0.6494, 0.1671, 0.6494, 0.1671, 0.6222, 0.1978, 0.5955, 0.1978, 0.6222, 0.1671, 0.6222, 0.1671, 0.5955, 0.1978, 0.5698, 0.1978, 0.5955, 0.1671, 0.5955, 0.1671, 0.5698, 0.1978, 0.5452, 0.1978, 0.5698, 0.1671, 0.5698, 0.1671, 0.5452, 0.1978, 0.5215, 0.1978, 0.5452, 0.1671, 0.5452, 0.1671, 0.5215, 0.1978, 0.4982, 0.1978, 0.5215, 0.1671, 0.5215, 0.1671, 0.4982, 0.1978, 0.4749, 0.1978, 0.4982, 0.1671, 0.4982, 0.1671, 0.4749, 0.1978, 0.4516, 0.1978, 0.4749, 0.1671, 0.4749, 0.1671, 0.4516, 0.1978, 0.4283, 0.1978, 0.4516, 0.1671, 0.4516, 0.1671, 0.4283, 0.1978, 0.4051, 0.1978, 0.4283, 0.1671, 0.4283, 0.1671, 0.4051, 0.1671, 0.8239, 0.1671, 0.8006, 0.1978, 0.8006, 0.1978, 0.8239, 0.1671, 0.3817, 0.1671, 0.4051, 0.1591, 0.4051, 0.1591, 0.3817, 0.1671, 0.358, 0.1671, 0.3817, 0.1591, 0.3817, 0.1591, 0.358, 0.1671, 0.3334, 0.1671, 0.358, 0.1591, 0.358, 0.1591, 0.3334, 0.1671, 0.3077, 0.1671, 0.3334, 0.1591, 0.3334, 0.1591, 0.3077, 0.1671, 0.281, 0.1671, 0.3077, 0.1591, 0.3077, 0.1591, 0.281, 0.1671, 0.2538, 0.1671, 0.281, 0.1591, 0.281, 0.1591, 0.2538, 0.1671, 0.2266, 0.1671, 0.2538, 0.1591, 0.2538, 0.1591, 0.2266, 0.1671, 0.1999, 0.1671, 0.2266, 0.1591, 0.2266, 0.1591, 0.1999, 0.1671, 0.1742, 0.1671, 0.1999, 0.1591, 0.1999, 0.1591, 0.1742, 0.1671, 0.1496, 0.1671, 0.1742, 0.1591, 0.1742, 0.1591, 0.1496, 0.1671, 0.1259, 0.1671, 0.1496, 0.1591, 0.1496, 0.1591, 0.1259, 0.1671, 0.1026, 0.1671, 0.1259, 0.1591, 0.1259, 0.1591, 0.1026, 0.1671, 0.0793, 0.1671, 0.1026, 0.1591, 0.1026, 0.1591, 0.0793, 0.1671, 0.05602, 0.1671, 0.0793, 0.1591, 0.0793, 0.1591, 0.05602, 0.1671, 0.8239, 0.1671, 0.8472, 0.1591, 0.8472, 0.1591, 0.8239, 0.1671, 0.8006, 0.1671, 0.8239, 0.1591, 0.8239, 0.1591, 0.8006, 0.1671, 0.7773, 0.1671, 0.8006, 0.1591, 0.8006, 0.1591, 0.7773, 0.1671, 0.7536, 0.1671, 0.7773, 0.1591, 0.7773, 0.1591, 0.7536, 0.1671, 0.729, 0.1671, 0.7536, 0.1591, 0.7536, 0.1591, 0.729, 0.1671, 0.7033, 0.1671, 0.729, 0.1591, 0.729, 0.1591, 0.7033, 0.1671, 0.6766, 0.1671, 0.7033, 0.1591, 0.7033, 0.1591, 0.6766, 0.1671, 0.6494, 0.1671, 0.6766, 0.1591, 0.6766, 0.1591, 0.6494, 0.1671, 0.6222, 0.1671, 0.6494, 0.1591, 0.6494, 0.1591, 0.6222, 0.1671, 0.5955, 0.1671, 0.6222, 0.1591, 0.6222, 0.1591, 0.5955, 0.1671, 0.5698, 0.1671, 0.5955, 0.1591, 0.5955, 0.1591, 0.5698, 0.1671, 0.5452, 0.1671, 0.5698, 0.1591, 0.5698, 0.1591, 0.5452, 0.1671, 0.5215, 0.1671, 0.5452, 0.1591, 0.5452, 0.1591, 0.5215, 0.1671, 0.4982, 0.1671, 0.5215, 0.1591, 0.5215, 0.1591, 0.4982, 0.1671, 0.4749, 0.1671, 0.4982, 0.1591, 0.4982, 0.1591, 0.4749, 0.1671, 0.4516, 0.1671, 0.4749, 0.1591, 0.4749, 0.1591, 0.4516, 0.1671, 0.4283, 0.1671, 0.4516, 0.1591, 0.4516, 0.1591, 0.4283, 0.1671, 0.4051, 0.1671, 0.4283, 0.1591, 0.4283, 0.1591, 0.4051, 0.1432, 0.6045, 0.15, 0.6045, 0.15, 0.6334, 0.1432, 0.6334, 0.1432, 0.2628, 0.15, 0.2628, 0.15, 0.2947, 0.1432, 0.2947, 0.1432, 0.6334, 0.15, 0.6334, 0.15, 0.6635, 0.1432, 0.6635, 0.1432, 0.1128, 0.15, 0.1128, 0.15, 0.1406, 0.1432, 0.1406, 0.1432, 0.6635, 0.15, 0.6635, 0.15, 0.6948, 0.1432, 0.6948, 0.1432, 0.03084, 0.15, 0.03084, 0.15, 0.05814, 0.1432, 0.05814, 0.1432, 0.6948, 0.15, 0.6948, 0.15, 0.7267, 0.1432, 0.7267, 0.1432, 0.05814, 0.15, 0.05814, 0.15, 0.08543, 0.1432, 0.08543, 0.1432, 0.8489, 0.15, 0.8489, 0.15, 0.8767, 0.1432, 0.8767, 0.1432, 0.08543, 0.15, 0.08543, 0.15, 0.1128, 0.1432, 0.1128, 0.1432, 0.9314, 0.15, 0.9314, 0.15, 0.9587, 0.1432, 0.9587, 0.1432, 0.1406, 0.15, 0.1406, 0.15, 0.1694, 0.1432, 0.1694, 0.1432, 0.9041, 0.15, 0.9041, 0.15, 0.9314, 0.1432, 0.9314, 0.1432, 0.1694, 0.15, 0.1694, 0.15, 0.1996, 0.1432, 0.1996, 0.1432, 0.385, 0.15, 0.385, 0.15, 0.4128, 0.1432, 0.4128, 0.1432, 0.8767, 0.15, 0.8767, 0.15, 0.9041, 0.1432, 0.9041, 0.1432, 0.1996, 0.15, 0.1996, 0.15, 0.2309, 0.1432, 0.2309, 0.1432, 0.4674, 0.15, 0.4674, 0.15, 0.4948, 0.1432, 0.4948, 0.1432, 0.8201, 0.15, 0.8201, 0.15, 0.8489, 0.1432, 0.8489, 0.1432, 0.2309, 0.15, 0.2309, 0.15, 0.2628, 0.1432, 0.2628, 0.1432, 0.4402, 0.15, 0.4402, 0.15, 0.4674, 0.1432, 0.4674, 0.1432, 0.7899, 0.15, 0.7899, 0.15, 0.8201, 0.1432, 0.8201, 0.1432, 0.5767, 0.15, 0.5767, 0.15, 0.6045, 0.1432, 0.6045, 0.1432, 0.4128, 0.15, 0.4128, 0.15, 0.4402, 0.1432, 0.4402, 0.1432, 0.7586, 0.15, 0.7586, 0.15, 0.7899, 0.1432, 0.7899, 0.1432, 0.4948, 0.15, 0.4948, 0.15, 0.5221, 0.1432, 0.5221, 0.1432, 0.3562, 0.15, 0.3562, 0.15, 0.385, 0.1432, 0.385, 0.1432, 0.7267, 0.15, 0.7267, 0.15, 0.7586, 0.1432, 0.7586, 0.1432, 0.5221, 0.15, 0.5221, 0.15, 0.5494, 0.1432, 0.5494, 0.1432, 0.326, 0.15, 0.326, 0.15, 0.3562, 0.1432, 0.3562, 0.1432, 0.5494, 0.15, 0.5494, 0.15, 0.5767, 0.1432, 0.5767, 0.1432, 0.2947, 0.15, 0.2947, 0.15, 0.326, 0.1432, 0.326, 0.1671, 0.8472, 0.1671, 0.8239, 0.1978, 0.8239, 0.1978, 0.8472, 0.1671, 0.0793, 0.1671, 0.05602, 0.1978, 0.05602, 0.1978, 0.0793, 0.1671, 0.1026, 0.1671, 0.0793, 0.1978, 0.0793, 0.1978, 0.1026, 0.1671, 0.1259, 0.1671, 0.1026, 0.1978, 0.1026, 0.1978, 0.1259, 0.1671, 0.1496, 0.1671, 0.1259, 0.1978, 0.1259, 0.1978, 0.1496, 0.1671, 0.1742, 0.1671, 0.1496, 0.1978, 0.1496, 0.1978, 0.1742, 0.1671, 0.1999, 0.1671, 0.1742, 0.1978, 0.1742, 0.1978, 0.1999, 0.1671, 0.2266, 0.1671, 0.1999, 0.1978, 0.1999, 0.1978, 0.2266, 0.1671, 0.2538, 0.1671, 0.2266, 0.1978, 0.2266, 0.1978, 0.2538, 0.1671, 0.281, 0.1671, 0.2538, 0.1978, 0.2538, 0.1978, 0.281, 0.1671, 0.3077, 0.1671, 0.281, 0.1978, 0.281, 0.1978, 0.3077, 0.1671, 0.3334, 0.1671, 0.3077, 0.1978, 0.3077, 0.1978, 0.3334, 0.1671, 0.358, 0.1671, 0.3334, 0.1978, 0.3334, 0.1978, 0.358, 0.1671, 0.3817, 0.1671, 0.358, 0.1978, 0.358, 0.1978, 0.3817, 0.1671, 0.4051, 0.1671, 0.3817, 0.1978, 0.3817, 0.1978, 0.4051, 0.1223, 0.3006, 0.1223, 0.3327, 0.1125, 0.3327, 0.1125, 0.3006, 0.1223, 0.3327, 0.1223, 0.3636, 0.1125, 0.3636, 0.1125, 0.3327, 0.1223, 0.3636, 0.1223, 0.3932, 0.1125, 0.3932, 0.1125, 0.3636, 0.1223, 0.3932, 0.1223, 0.4217, 0.1125, 0.4217, 0.1125, 0.3932, 0.1223, 0.4217, 0.1223, 0.4498, 0.1125, 0.4498, 0.1125, 0.4217, 0.1223, 0.4498, 0.1223, 0.4777, 0.1125, 0.4777, 0.1125, 0.4498, 0.1223, 0.4777, 0.1223, 0.5057, 0.1125, 0.5057, 0.1125, 0.4777, 0.1223, 0.5057, 0.1223, 0.5337, 0.1125, 0.5337, 0.1125, 0.5057, 0.1223, 0.5337, 0.1223, 0.5617, 0.1125, 0.5617, 0.1125, 0.5337, 0.1223, 0.5617, 0.1223, 0.5898, 0.1125, 0.5898, 0.1125, 0.5617, 0.1223, 0.5898, 0.1223, 0.6182, 0.1125, 0.6182, 0.1125, 0.5898, 0.1223, 0.6182, 0.1223, 0.6478, 0.1125, 0.6478, 0.1125, 0.6182, 0.1223, 0.6478, 0.1223, 0.6787, 0.1125, 0.6787, 0.1125, 0.6478, 0.1223, 0.6787, 0.1223, 0.7108, 0.1125, 0.7108, 0.1125, 0.6787, 0.1223, 0.7108, 0.1223, 0.7435, 0.1125, 0.7435, 0.1125, 0.7108, 0.1223, 0.7435, 0.1223, 0.7762, 0.1125, 0.7762, 0.1125, 0.7435, 0.1223, 0.7762, 0.1223, 0.8083, 0.1125, 0.8083, 0.1125, 0.7762, 0.1223, 0.8083, 0.1223, 0.8392, 0.1125, 0.8392, 0.1125, 0.8083, 0.1223, 0.8392, 0.1223, 0.8688, 0.1125, 0.8688, 0.1125, 0.8392, 0.1223, 0.8688, 0.1223, 0.8973, 0.1125, 0.8973, 0.1125, 0.8688, 0.1223, 0.8973, 0.1223, 0.9254, 0.1125, 0.9254, 0.1125, 0.8973, 0.1223, 0.9254, 0.1223, 0.9533, 0.1125, 0.9533, 0.1125, 0.9254, 0.1223, 0.9533, 0.1223, 0.9813, 0.1125, 0.9813, 0.1125, 0.9533, 0.1223, 0.03012, 0.1223, 0.05812, 0.1125, 0.05812, 0.1125, 0.03012, 0.1223, 0.05812, 0.1223, 0.08609, 0.1125, 0.08609, 0.1125, 0.05812, 0.1223, 0.08609, 0.1223, 0.1142, 0.1125, 0.1142, 0.1125, 0.08609, 0.1223, 0.1142, 0.1223, 0.1427, 0.1125, 0.1427, 0.1125, 0.1142, 0.1223, 0.1427, 0.1223, 0.1722, 0.1125, 0.1722, 0.1125, 0.1427, 0.1223, 0.1722, 0.1223, 0.2031, 0.1125, 0.2031, 0.1125, 0.1722, 0.1223, 0.2031, 0.1223, 0.2352, 0.1125, 0.2352, 0.1125, 0.2031, 0.1223, 0.2352, 0.1223, 0.2679, 0.1125, 0.2679, 0.1125, 0.2352, 0.1223, 0.2679, 0.1223, 0.3006, 0.1125, 0.3006, 0.1125, 0.2679, 0.1323, 0.2679, 0.1323, 0.3006, 0.1223, 0.3006, 0.1223, 0.2679, 0.1323, 0.2352, 0.1323, 0.2679, 0.1223, 0.2679, 0.1223, 0.2352, 0.1323, 0.2031, 0.1323, 0.2352, 0.1223, 0.2352, 0.1223, 0.2031, 0.1323, 0.1722, 0.1323, 0.2031, 0.1223, 0.2031, 0.1223, 0.1722, 0.1323, 0.1427, 0.1323, 0.1722, 0.1223, 0.1722, 0.1223, 0.1427, 0.1323, 0.1142, 0.1323, 0.1427, 0.1223, 0.1427, 0.1223, 0.1142, 0.1323, 0.08609, 0.1323, 0.1142, 0.1223, 0.1142, 0.1223, 0.08609, 0.1323, 0.05812, 0.1323, 0.08609, 0.1223, 0.08609, 0.1223, 0.05812, 0.1323, 0.03012, 0.1323, 0.05812, 0.1223, 0.05812, 0.1223, 0.03012, 0.1323, 0.9533, 0.1323, 0.9813, 0.1223, 0.9813, 0.1223, 0.9533, 0.1323, 0.9254, 0.1323, 0.9533, 0.1223, 0.9533, 0.1223, 0.9254, 0.1323, 0.8973, 0.1323, 0.9254, 0.1223, 0.9254, 0.1223, 0.8973, 0.1323, 0.8688, 0.1323, 0.8973, 0.1223, 0.8973, 0.1223, 0.8688, 0.1323, 0.8392, 0.1323, 0.8688, 0.1223, 0.8688, 0.1223, 0.8392, 0.1323, 0.8083, 0.1323, 0.8392, 0.1223, 0.8392, 0.1223, 0.8083, 0.1323, 0.7762, 0.1323, 0.8083, 0.1223, 0.8083, 0.1223, 0.7762, 0.1323, 0.7435, 0.1323, 0.7762, 0.1223, 0.7762, 0.1223, 0.7435, 0.1323, 0.7108, 0.1323, 0.7435, 0.1223, 0.7435, 0.1223, 0.7108, 0.1323, 0.6787, 0.1323, 0.7108, 0.1223, 0.7108, 0.1223, 0.6787, 0.1323, 0.6478, 0.1323, 0.6787, 0.1223, 0.6787, 0.1223, 0.6478, 0.1323, 0.6182, 0.1323, 0.6478, 0.1223, 0.6478, 0.1223, 0.6182, 0.1323, 0.5898, 0.1323, 0.6182, 0.1223, 0.6182, 0.1223, 0.5898, 0.1323, 0.5617, 0.1323, 0.5898, 0.1223, 0.5898, 0.1223, 0.5617, 0.1323, 0.5337, 0.1323, 0.5617, 0.1223, 0.5617, 0.1223, 0.5337, 0.1323, 0.5057, 0.1323, 0.5337, 0.1223, 0.5337, 0.1223, 0.5057, 0.1323, 0.4777, 0.1323, 0.5057, 0.1223, 0.5057, 0.1223, 0.4777, 0.1323, 0.4498, 0.1323, 0.4777, 0.1223, 0.4777, 0.1223, 0.4498, 0.1323, 0.4217, 0.1323, 0.4498, 0.1223, 0.4498, 0.1223, 0.4217, 0.1323, 0.3932, 0.1323, 0.4217, 0.1223, 0.4217, 0.1223, 0.3932, 0.1323, 0.3636, 0.1323, 0.3932, 0.1223, 0.3932, 0.1223, 0.3636, 0.1323, 0.3327, 0.1323, 0.3636, 0.1223, 0.3636, 0.1223, 0.3327, 0.1323, 0.3006, 0.1323, 0.3327, 0.1223, 0.3327, 0.1223, 0.3006, 0.2545, 0.6084, 0.2113, 0.6084, 0.2113, 0.5815, 0.2545, 0.5815, 0.2545, 0.5815, 0.2113, 0.5815, 0.2113, 0.5556, 0.2545, 0.5556, 0.2545, 0.5556, 0.2113, 0.5556, 0.2113, 0.5309, 0.2545, 0.5309, 0.2545, 0.5309, 0.2113, 0.5309, 0.2113, 0.507, 0.2545, 0.507, 0.2545, 0.507, 0.2113, 0.507, 0.2113, 0.4835, 0.2545, 0.4835, 0.2545, 0.4835, 0.2113, 0.4835, 0.2113, 0.4601, 0.2545, 0.4601, 0.2545, 0.4601, 0.2113, 0.4601, 0.2113, 0.4366, 0.2545, 0.4366, 0.2545, 0.4366, 0.2113, 0.4366, 0.2113, 0.4132, 0.2545, 0.4132, 0.2545, 0.4132, 0.2113, 0.4132, 0.2113, 0.3898, 0.2545, 0.3898, 0.2545, 0.3898, 0.2113, 0.3898, 0.2113, 0.3663, 0.2545, 0.3663, 0.2545, 0.3663, 0.2113, 0.3663, 0.2113, 0.3424, 0.2545, 0.3424, 0.2545, 0.3424, 0.2113, 0.3424, 0.2113, 0.3177, 0.2545, 0.3177, 0.2545, 0.3177, 0.2113, 0.3177, 0.2113, 0.2918, 0.2545, 0.2918, 0.2545, 0.2918, 0.2113, 0.2918, 0.2113, 0.2649, 0.2545, 0.2649, 0.2545, 0.2649, 0.2113, 0.2649, 0.2113, 0.2375, 0.2545, 0.2375, 0.2545, 0.2375, 0.2113, 0.2375, 0.2113, 0.2101, 0.2545, 0.2101, 0.2545, 0.2101, 0.2113, 0.2101, 0.2113, 0.1832, 0.2545, 0.1832, 0.2545, 0.1832, 0.2113, 0.1832, 0.2113, 0.1573, 0.2545, 0.1573, 0.2545, 0.1573, 0.2113, 0.1573, 0.2113, 0.1326, 0.2545, 0.1326, 0.2545, 0.1326, 0.2113, 0.1326, 0.2113, 0.1087, 0.2545, 0.1087, 0.2545, 0.1087, 0.2113, 0.1087, 0.2113, 0.08522, 0.2545, 0.08522, 0.2545, 0.08522, 0.2113, 0.08522, 0.2113, 0.06179, 0.2545, 0.06179, 0.2545, 0.06179, 0.2113, 0.06179, 0.2113, 0.03835, 0.2545, 0.03835, 0.2545, 0.8349, 0.2113, 0.8349, 0.2113, 0.8115, 0.2545, 0.8115, 0.2545, 0.8115, 0.2113, 0.8115, 0.2113, 0.7881, 0.2545, 0.7881, 0.2545, 0.7881, 0.2113, 0.7881, 0.2113, 0.7646, 0.2545, 0.7646, 0.2545, 0.7646, 0.2113, 0.7646, 0.2113, 0.7407, 0.2545, 0.7407, 0.2545, 0.7407, 0.2113, 0.7407, 0.2113, 0.7159, 0.2545, 0.7159, 0.2545, 0.7159, 0.2113, 0.7159, 0.2113, 0.6901, 0.2545, 0.6901, 0.2545, 0.6901, 0.2113, 0.6901, 0.2113, 0.6632, 0.2545, 0.6632, 0.2545, 0.6632, 0.2113, 0.6632, 0.2113, 0.6358, 0.2545, 0.6358, 0.2545, 0.6358, 0.2113, 0.6358, 0.2113, 0.6084, 0.2545, 0.6084, 0.6213, 0.1189, 0.6521, 0.1026, 0.672, 0.2001, 0.7191, 0.1125, 0.744, 0.137, 0.672, 0.2001, 0.7449, 0.2511, 0.7227, 0.2812, 0.672, 0.2001, 0.6521, 0.1026, 0.6866, 0.1007, 0.672, 0.2001, 0.5875, 0.2279, 0.5875, 0.1876, 0.672, 0.2001, 0.7227, 0.2812, 0.6919, 0.2975, 0.672, 0.2001, 0.1543, 0.64, 0.2291, 0.6376, 0.1618, 0.6618, 0.1484, 0.6182, 0.2179, 0.601, 0.1543, 0.64, 0.1432, 0.5972, 0.2179, 0.601, 0.1484, 0.6182, 0.6, 0.2631, 0.5875, 0.2279, 0.672, 0.2001, 0.1698, 0.6835, 0.2437, 0.673, 0.1792, 0.7041, 0.6919, 0.2975, 0.6574, 0.2994, 0.672, 0.2001, 0.6248, 0.2876, 0.6, 0.2631, 0.672, 0.2001, 0.1366, 0.5574, 0.2105, 0.5659, 0.1396, 0.5769, 0.1349, 0.538, 0.2065, 0.5327, 0.1366, 0.5574, 0.6574, 0.2994, 0.6248, 0.2876, 0.672, 0.2001, 0.1396, 0.5769, 0.2105, 0.5659, 0.1432, 0.5972, 0.7565, 0.1722, 0.7565, 0.2125, 0.672, 0.2001, 0.744, 0.137, 0.7565, 0.1722, 0.672, 0.2001, 0.1334, 0.4994, 0.2052, 0.4994, 0.1336, 0.5187, 0.1336, 0.48, 0.2052, 0.4994, 0.1334, 0.4994, 0.1336, 0.5187, 0.2065, 0.5327, 0.1349, 0.538, 0.5875, 0.1876, 0.5991, 0.149, 0.672, 0.2001, 0.5991, 0.149, 0.6213, 0.1189, 0.672, 0.2001, 0.2065, 0.4661, 0.1336, 0.48, 0.1349, 0.4607, 0.1366, 0.4414, 0.2065, 0.4661, 0.1349, 0.4607, 0.2291, 0.6376, 0.1698, 0.6835, 0.1618, 0.6618, 0.6866, 0.1007, 0.7191, 0.1125, 0.672, 0.2001, 0.2179, 0.3978, 0.1432, 0.4016, 0.1484, 0.3806, 0.2437, 0.673, 0.1887, 0.7236, 0.1792, 0.7041, 0.2105, 0.4328, 0.1366, 0.4414, 0.1396, 0.4218, 0.1432, 0.4016, 0.2105, 0.4328, 0.1396, 0.4218, 0.3732, 0.3895, 0.3732, 0.3698, 0.4215, 0.3698, 0.4215, 0.3895, 0.3732, 0.4289, 0.3732, 0.4092, 0.4215, 0.4092, 0.4215, 0.4289, 0.3732, 0.2679, 0.3732, 0.2453, 0.4215, 0.2453, 0.4215, 0.2679, 0.3732, 0.4686, 0.3732, 0.4486, 0.4215, 0.4486, 0.4215, 0.4686, 0.3732, 0.2224, 0.3732, 0.1994, 0.4215, 0.1994, 0.4215, 0.2224, 0.3775, 0.5268, 0.3775, 0.5505, 0.3712, 0.5505, 0.3712, 0.5268, 0.3775, 0.7292, 0.3775, 0.7499, 0.3712, 0.7499, 0.3712, 0.7292, 0.3732, 0.5112, 0.3732, 0.4894, 0.4215, 0.4894, 0.4215, 0.5112, 0.3732, 0.07486, 0.3732, 0.05517, 0.4215, 0.05517, 0.4215, 0.07486, 0.3775, 0.4822, 0.3775, 0.504, 0.3712, 0.504, 0.3712, 0.4822, 0.3732, 0.5337, 0.3732, 0.5112, 0.4215, 0.5112, 0.4215, 0.5337, 0.3732, 0.6648, 0.3732, 0.6448, 0.4215, 0.6448, 0.4215, 0.6648, 0.3732, 0.1142, 0.3732, 0.09452, 0.4215, 0.09452, 0.4215, 0.1142, 0.3732, 0.7239, 0.3732, 0.7042, 0.4215, 0.7042, 0.4215, 0.7239, 0.3775, 0.04865, 0.3775, 0.06929, 0.3712, 0.06929, 0.3712, 0.04865, 0.3732, 0.6845, 0.3732, 0.6648, 0.4215, 0.6648, 0.4215, 0.6845, 0.3775, 0.08991, 0.3775, 0.1106, 0.3712, 0.1106, 0.3712, 0.08991, 0.3732, 0.3104, 0.3732, 0.2896, 0.4215, 0.2896, 0.4215, 0.3104, 0.3732, 0.7042, 0.3732, 0.6845, 0.4215, 0.6845, 0.4215, 0.7042, 0.3775, 0.1106, 0.3775, 0.1316, 0.3712, 0.1316, 0.3712, 0.1106, 0.3775, 0.1534, 0.3775, 0.1762, 0.3712, 0.1762, 0.3712, 0.1534, 0.3732, 0.6448, 0.3732, 0.624, 0.4215, 0.624, 0.4215, 0.6448, 0.3732, 0.2453, 0.3732, 0.2224, 0.4215, 0.2224, 0.4215, 0.2453, 0.3732, 0.3502, 0.3732, 0.3305, 0.4215, 0.3305, 0.4215, 0.3502, 0.3732, 0.624, 0.3732, 0.6022, 0.4215, 0.6022, 0.4215, 0.624, 0.3732, 0.4894, 0.3732, 0.4686, 0.4215, 0.4686, 0.4215, 0.4894, 0.3732, 0.3698, 0.3732, 0.3502, 0.4215, 0.3502, 0.4215, 0.3698, 0.3732, 0.5797, 0.3732, 0.5567, 0.4215, 0.5567, 0.4215, 0.5797, 0.3775, 0.1998, 0.3775, 0.224, 0.3712, 0.224, 0.3712, 0.1998, 0.3732, 0.3305, 0.3732, 0.3104, 0.4215, 0.3104, 0.4215, 0.3305, 0.3732, 0.6022, 0.3732, 0.5797, 0.4215, 0.5797, 0.4215, 0.6022, 0.3732, 0.4486, 0.3732, 0.4289, 0.4215, 0.4289, 0.4215, 0.4486, 0.3432, 0.08817, 0.3432, 0.06731, 0.3509, 0.06731, 0.3509, 0.08817, 0.3353, 0.6842, 0.3353, 0.7059, 0.3275, 0.7059, 0.3275, 0.6842, 0.3353, 0.429, 0.3353, 0.4503, 0.3275, 0.4503, 0.3275, 0.429, 0.3353, 0.6616, 0.3353, 0.6842, 0.3275, 0.6842, 0.3275, 0.6616, 0.3432, 0.4428, 0.3432, 0.4219, 0.3509, 0.4219, 0.3509, 0.4428, 0.3432, 0.693, 0.3432, 0.6717, 0.3509, 0.6717, 0.3509, 0.693, 0.3432, 0.6717, 0.3432, 0.6497, 0.3509, 0.6497, 0.3509, 0.6717, 0.3353, 0.5888, 0.3353, 0.6137, 0.3275, 0.6137, 0.3275, 0.5888, 0.3353, 0.276, 0.3353, 0.2995, 0.3275, 0.2995, 0.3275, 0.276, 0.3353, 0.04555, 0.3353, 0.06686, 0.3275, 0.06686, 0.3275, 0.04555, 0.3432, 0.6027, 0.3432, 0.5783, 0.3509, 0.5783, 0.3509, 0.6027, 0.3432, 0.06731, 0.3432, 0.04644, 0.3509, 0.04644, 0.3509, 0.06731, 0.3353, 0.1312, 0.3353, 0.1537, 0.3275, 0.1537, 0.3275, 0.1312, 0.3432, 0.2951, 0.3432, 0.272, 0.3509, 0.272, 0.3509, 0.2951, 0.3432, 0.1524, 0.3432, 0.1303, 0.3509, 0.1303, 0.3509, 0.1524, 0.3353, 0.5639, 0.3353, 0.5888, 0.3275, 0.5888, 0.3275, 0.5639, 0.3353, 0.7059, 0.3353, 0.7272, 0.3275, 0.7272, 0.3275, 0.7059, 0.3353, 0.3651, 0.3353, 0.3864, 0.3275, 0.3864, 0.3275, 0.3651, 0.3432, 0.5783, 0.3432, 0.554, 0.3509, 0.554, 0.3509, 0.5783, 0.3432, 0.7139, 0.3432, 0.693, 0.3509, 0.693, 0.3509, 0.7139, 0.3353, 0.4077, 0.3353, 0.429, 0.3275, 0.429, 0.3275, 0.4077, 0.3432, 0.3802, 0.3432, 0.3593, 0.3509, 0.3593, 0.3509, 0.3802, 0.3353, 0.1095, 0.3353, 0.1312, 0.3275, 0.1312, 0.3275, 0.1095, 0.3353, 0.2017, 0.3353, 0.2266, 0.3275, 0.2266, 0.3275, 0.2017, 0.3353, 0.2995, 0.3353, 0.322, 0.3275, 0.322, 0.3275, 0.2995, 0.3432, 0.4219, 0.3432, 0.401, 0.3509, 0.401, 0.3509, 0.4219, 0.3432, 0.2237, 0.3432, 0.1994, 0.3509, 0.1994, 0.3509, 0.2237, 0.3432, 0.1303, 0.3432, 0.1091, 0.3509, 0.1091, 0.3509, 0.1303, 0.3353, 0.4934, 0.3353, 0.5159, 0.3275, 0.5159, 0.3275, 0.4934, 0.3432, 0.3171, 0.3432, 0.2951, 0.3509, 0.2951, 0.3509, 0.3171, 0.3353, 0.6137, 0.3353, 0.6381, 0.3275, 0.6381, 0.3275, 0.6137, 0.3432, 0.507, 0.3432, 0.4849, 0.3509, 0.4849, 0.3509, 0.507, 0.3775, 0.358, 0.3775, 0.3786, 0.3712, 0.3786, 0.3712, 0.358, 0.2863, 0.3777, 0.2863, 0.3561, 0.315, 0.3561, 0.315, 0.3777, 0.2863, 0.5783, 0.2863, 0.5537, 0.315, 0.5537, 0.315, 0.5783, 0.2863, 0.3342, 0.2863, 0.3115, 0.315, 0.3115, 0.315, 0.3342, 0.2863, 0.6035, 0.2863, 0.5783, 0.315, 0.5783, 0.315, 0.6035, 0.2863, 0.3115, 0.2863, 0.2878, 0.315, 0.2878, 0.315, 0.3115, 0.2863, 0.7216, 0.2863, 0.6997, 0.315, 0.6997, 0.315, 0.7216, 0.2863, 0.2878, 0.2863, 0.2631, 0.315, 0.2631, 0.315, 0.2878, 0.2863, 0.7862, 0.2863, 0.7647, 0.315, 0.7647, 0.315, 0.7862, 0.2863, 0.2631, 0.2863, 0.238, 0.315, 0.238, 0.315, 0.2631, 0.2863, 0.7647, 0.2863, 0.7432, 0.315, 0.7432, 0.315, 0.7647, 0.2863, 0.1417, 0.2863, 0.1198, 0.315, 0.1198, 0.315, 0.1417, 0.2863, 0.7432, 0.2863, 0.7216, 0.315, 0.7216, 0.315, 0.7432, 0.2863, 0.07673, 0.2863, 0.05521, 0.315, 0.05521, 0.315, 0.07673, 0.2863, 0.6997, 0.2863, 0.677, 0.315, 0.677, 0.315, 0.6997, 0.2863, 0.09823, 0.2863, 0.07673, 0.315, 0.07673, 0.315, 0.09823, 0.2863, 0.677, 0.2863, 0.6533, 0.315, 0.6533, 0.315, 0.677, 0.2863, 0.5072, 0.2863, 0.4853, 0.315, 0.4853, 0.315, 0.5072, 0.2863, 0.1198, 0.2863, 0.09823, 0.315, 0.09823, 0.315, 0.1198, 0.2863, 0.6533, 0.2863, 0.6286, 0.315, 0.6286, 0.315, 0.6533, 0.2863, 0.4422, 0.2863, 0.4207, 0.315, 0.4207, 0.315, 0.4422, 0.2863, 0.1644, 0.2863, 0.1417, 0.315, 0.1417, 0.315, 0.1644, 0.2863, 0.6286, 0.2863, 0.6035, 0.315, 0.6035, 0.315, 0.6286, 0.2863, 0.4637, 0.2863, 0.4422, 0.315, 0.4422, 0.315, 0.4637, 0.2863, 0.1882, 0.2863, 0.1644, 0.315, 0.1644, 0.315, 0.1882, 0.2863, 0.3561, 0.2863, 0.3342, 0.315, 0.3342, 0.315, 0.3561, 0.2863, 0.4853, 0.2863, 0.4637, 0.315, 0.4637, 0.315, 0.4853, 0.2863, 0.2128, 0.2863, 0.1882, 0.315, 0.1882, 0.315, 0.2128, 0.2863, 0.4207, 0.2863, 0.3992, 0.315, 0.3992, 0.315, 0.4207, 0.2863, 0.5299, 0.2863, 0.5072, 0.315, 0.5072, 0.315, 0.5299, 0.2863, 0.238, 0.2863, 0.2128, 0.315, 0.2128, 0.315, 0.238, 0.2863, 0.3992, 0.2863, 0.3777, 0.315, 0.3777, 0.315, 0.3992, 0.3432, 0.272, 0.3432, 0.2481, 0.3509, 0.2481, 0.3509, 0.272, 0.3432, 0.1754, 0.3432, 0.1524, 0.3509, 0.1524, 0.3509, 0.1754, 0.3353, 0.06686, 0.3353, 0.08816, 0.3275, 0.08816, 0.3275, 0.06686, 0.3353, 0.1537, 0.3353, 0.1773, 0.3275, 0.1773, 0.3275, 0.1537, 0.3432, 0.6497, 0.3432, 0.6267, 0.3509, 0.6267, 0.3509, 0.6497, 0.3353, 0.2515, 0.3353, 0.276, 0.3275, 0.276, 0.3275, 0.2515, 0.3432, 0.53, 0.3432, 0.507, 0.3509, 0.507, 0.3509, 0.53, 0.3432, 0.3384, 0.3432, 0.3171, 0.3509, 0.3171, 0.3509, 0.3384, 0.3353, 0.322, 0.3353, 0.3437, 0.3275, 0.3437, 0.3275, 0.322, 0.3353, 0.6381, 0.3353, 0.6616, 0.3275, 0.6616, 0.3275, 0.6381, 0.3432, 0.7556, 0.3432, 0.7348, 0.3509, 0.7348, 0.3509, 0.7556, 0.3353, 0.5159, 0.3353, 0.5394, 0.3275, 0.5394, 0.3275, 0.5159, 0.3432, 0.4637, 0.3432, 0.4428, 0.3509, 0.4428, 0.3509, 0.4637, 0.3353, 0.4503, 0.3353, 0.4717, 0.3275, 0.4717, 0.3275, 0.4503, 0.3432, 0.4849, 0.3432, 0.4637, 0.3509, 0.4637, 0.3509, 0.4849, 0.3353, 0.7485, 0.3353, 0.7698, 0.3275, 0.7698, 0.3275, 0.7485, 0.3432, 0.3593, 0.3432, 0.3384, 0.3509, 0.3384, 0.3509, 0.3593, 0.3432, 0.2481, 0.3432, 0.2237, 0.3509, 0.2237, 0.3509, 0.2481, 0.3432, 0.1994, 0.3432, 0.1754, 0.3509, 0.1754, 0.3509, 0.1994, 0.3353, 0.4717, 0.3353, 0.4934, 0.3275, 0.4934, 0.3275, 0.4717, 0.3353, 0.3437, 0.3353, 0.3651, 0.3275, 0.3651, 0.3275, 0.3437, 0.3353, 0.1773, 0.3353, 0.2017, 0.3275, 0.2017, 0.3275, 0.1773, 0.3432, 0.1091, 0.3432, 0.08817, 0.3509, 0.08817, 0.3509, 0.1091, 0.3353, 0.2266, 0.3353, 0.2515, 0.3275, 0.2515, 0.3275, 0.2266, 0.3432, 0.401, 0.3432, 0.3802, 0.3509, 0.3802, 0.3509, 0.401, 0.3353, 0.08816, 0.3353, 0.1095, 0.3275, 0.1095, 0.3275, 0.08816, 0.3432, 0.7348, 0.3432, 0.7139, 0.3509, 0.7139, 0.3509, 0.7348, 0.3432, 0.554, 0.3432, 0.53, 0.3509, 0.53, 0.3509, 0.554, 0.3432, 0.6267, 0.3432, 0.6027, 0.3509, 0.6027, 0.3509, 0.6267, 0.3353, 0.5394, 0.3353, 0.5639, 0.3275, 0.5639, 0.3275, 0.5394, 0.3353, 0.3864, 0.3353, 0.4077, 0.3275, 0.4077, 0.3275, 0.3864, 0.3353, 0.7272, 0.3353, 0.7485, 0.3275, 0.7485, 0.3275, 0.7272, 0.1978, 0.7773, 0.1978, 0.8006, 0.1671, 0.8006, 0.1671, 0.7773, 0.7109, 0.6789, 0.7111, 0.6448, 0.7319, 0.6428, 0.7302, 0.6801, 0.7406, 0.642, 0.7319, 0.6428, 0.7368, 0.622, 0.7368, 0.622, 0.7232, 0.6065, 0.7307, 0.603, 0.7232, 0.6065, 0.7211, 0.5863, 0.7307, 0.603, 0.7211, 0.5863, 0.7047, 0.5781, 0.7095, 0.5719, 0.7047, 0.5781, 0.6951, 0.5616, 0.7095, 0.5719, 0.6951, 0.5616, 0.6773, 0.5626, 0.6792, 0.5541, 0.6773, 0.5626, 0.6621, 0.5509, 0.6792, 0.5541, 0.6621, 0.5509, 0.6455, 0.5596, 0.6446, 0.5505, 0.6446, 0.5505, 0.6455, 0.5596, 0.6276, 0.5542, 0.6276, 0.5542, 0.6148, 0.5686, 0.6114, 0.5606, 0.6114, 0.5606, 0.6148, 0.5686, 0.5972, 0.5708, 0.5972, 0.5708, 0.5909, 0.5889, 0.585, 0.5837, 0.585, 0.5837, 0.5909, 0.5889, 0.5763, 0.6, 0.5763, 0.6, 0.578, 0.6203, 0.57, 0.6183, 0.57, 0.6183, 0.578, 0.6203, 0.5676, 0.6381, 0.5676, 0.6381, 0.5763, 0.6576, 0.5677, 0.6584, 0.5763, 0.6576, 0.5715, 0.6783, 0.5677, 0.6584, 0.5715, 0.6783, 0.585, 0.6939, 0.5775, 0.6974, 0.585, 0.6939, 0.5871, 0.7141, 0.5775, 0.6974, 0.5871, 0.7141, 0.6035, 0.7223, 0.5987, 0.7285, 0.6035, 0.7223, 0.6132, 0.7388, 0.5987, 0.7285, 0.6132, 0.7388, 0.6309, 0.7378, 0.6291, 0.7462, 0.6309, 0.7378, 0.6461, 0.7495, 0.6291, 0.7462, 0.6461, 0.7495, 0.6627, 0.7407, 0.6636, 0.7499, 0.6636, 0.7499, 0.6627, 0.7407, 0.6806, 0.7462, 0.6806, 0.7462, 0.6934, 0.7318, 0.6968, 0.7398, 0.6968, 0.7398, 0.6934, 0.7318, 0.711, 0.7295, 0.711, 0.7295, 0.7173, 0.7115, 0.7232, 0.7167, 0.7232, 0.7167, 0.7173, 0.7115, 0.7319, 0.7004, 0.7319, 0.7004, 0.7302, 0.6801, 0.7382, 0.6821, 0.7382, 0.6821, 0.7302, 0.6801, 0.7406, 0.6623, 0.7302, 0.6801, 0.7319, 0.6428, 0.7406, 0.6623, 0.7368, 0.622, 0.7319, 0.6428, 0.7232, 0.6065, 0.7232, 0.6065, 0.7047, 0.5781, 0.7211, 0.5863, 0.7047, 0.5781, 0.6773, 0.5626, 0.6951, 0.5616, 0.6773, 0.5626, 0.6455, 0.5596, 0.6621, 0.5509, 0.6276, 0.5542, 0.6455, 0.5596, 0.6148, 0.5686, 0.5972, 0.5708, 0.6148, 0.5686, 0.5909, 0.5889, 0.5763, 0.6, 0.5909, 0.5889, 0.578, 0.6203, 0.5676, 0.6381, 0.578, 0.6203, 0.5763, 0.6576, 0.5763, 0.6576, 0.585, 0.6939, 0.5715, 0.6783, 0.585, 0.6939, 0.6035, 0.7223, 0.5871, 0.7141, 0.6035, 0.7223, 0.6309, 0.7378, 0.6132, 0.7388, 0.6309, 0.7378, 0.6627, 0.7407, 0.6461, 0.7495, 0.6806, 0.7462, 0.6627, 0.7407, 0.6934, 0.7318, 0.711, 0.7295, 0.6934, 0.7318, 0.7173, 0.7115, 0.7319, 0.7004, 0.7173, 0.7115, 0.7302, 0.6801, 0.7319, 0.6428, 0.7406, 0.642, 0.7406, 0.6623, 0.7565, 0.2125, 0.7449, 0.2511, 0.672, 0.2001, 0.1887, 0.7236, 0.2605, 0.7045, 0.199, 0.7414, 0.2605, 0.7045, 0.2093, 0.7582, 0.199, 0.7414, 0.2093, 0.7582, 0.2793, 0.7326, 0.2203, 0.7739, 0.2793, 0.7326, 0.2315, 0.7891, 0.2203, 0.7739, 0.2315, 0.7891, 0.3002, 0.7596, 0.2432, 0.8038, 0.2432, 0.195, 0.3002, 0.2391, 0.2315, 0.2096, 0.2315, 0.2096, 0.2793, 0.2662, 0.2203, 0.2249, 0.2203, 0.2249, 0.2793, 0.2662, 0.2093, 0.2406, 0.2093, 0.2406, 0.2605, 0.2942, 0.199, 0.2573, 0.199, 0.2573, 0.2605, 0.2942, 0.1887, 0.2751, 0.1887, 0.2751, 0.2437, 0.3258, 0.1792, 0.2947, 0.1792, 0.2947, 0.2437, 0.3258, 0.1698, 0.3153, 0.1698, 0.3153, 0.2291, 0.3611, 0.1618, 0.337, 0.2291, 0.3611, 0.1543, 0.3588, 0.1618, 0.337, 0.1543, 0.3588, 0.2179, 0.3978, 0.1484, 0.3806, 0.1543, 0.64, 0.2179, 0.601, 0.2291, 0.6376, 0.1432, 0.5972, 0.2105, 0.5659, 0.2179, 0.601, 0.1366, 0.5574, 0.2065, 0.5327, 0.2105, 0.5659, 0.1336, 0.5187, 0.2052, 0.4994, 0.2065, 0.5327, 0.2065, 0.4661, 0.2052, 0.4994, 0.1336, 0.48, 0.2291, 0.6376, 0.2437, 0.673, 0.1698, 0.6835, 0.2179, 0.3978, 0.2105, 0.4328, 0.1432, 0.4016, 0.2437, 0.673, 0.2605, 0.7045, 0.1887, 0.7236, 0.2105, 0.4328, 0.2065, 0.4661, 0.1366, 0.4414, 0.2605, 0.7045, 0.2793, 0.7326, 0.2093, 0.7582, 0.2793, 0.7326, 0.3002, 0.7596, 0.2315, 0.7891, 0.2315, 0.2096, 0.3002, 0.2391, 0.2793, 0.2662, 0.2093, 0.2406, 0.2793, 0.2662, 0.2605, 0.2942, 0.1887, 0.2751, 0.2605, 0.2942, 0.2437, 0.3258, 0.1698, 0.3153, 0.2437, 0.3258, 0.2291, 0.3611, 0.2291, 0.3611, 0.2179, 0.3978, 0.1543, 0.3588])
me_attire_hat_hatporkpie.update()

# ---- objects
ob_attire_hat_hatporkpie = bpy.data.objects.new('Attire_Hat_HatPorkPie', me_attire_hat_hatporkpie)

# ---- transforms, parenting, visibility, modifiers, constraints
ob_attire_hat_hatporkpie.location = (0.0, 0.0, 0.0)

# ---- collection membership
scene.collection.objects.link(ob_attire_hat_hatporkpie)

# ---- scene / render settings (as saved in the file)
scene.frame_start = 1; scene.frame_end = 250; scene.frame_set(1)
scene.render.engine = 'BLENDER_EEVEE_NEXT'
scene.eevee.ray_tracing_options.trace_max_roughness = 0.0
bpy.context.view_layer.update()

# ---- added for rendering (the .blend has no active camera and no usable light): camera, sun
cam_auto = bpy.data.cameras.new('AutoCamera')
cam_auto.lens = 50.0
cam_auto.sensor_width = 36.0
cam_auto.clip_end = 1000.0
ob_auto_camera = bpy.data.objects.new('AutoCamera', cam_auto)
scene.collection.objects.link(ob_auto_camera)
ob_auto_camera.location = (0.351999, -0.422399, 0.328704)
ob_auto_camera.rotation_euler = (1.09748, -7.21219e-08, 0.694738)
scene.camera = ob_auto_camera
light_auto_sun = bpy.data.lights.new('AutoSun', 'SUN')
light_auto_sun.energy = 3.0
light_auto_sun.angle = 0.0523599
ob_auto_sun = bpy.data.objects.new('AutoSun', light_auto_sun)
scene.collection.objects.link(ob_auto_sun)
ob_auto_sun.rotation_euler = (0.872665, 0.174533, 0.523599)
bpy.context.view_layer.update()
